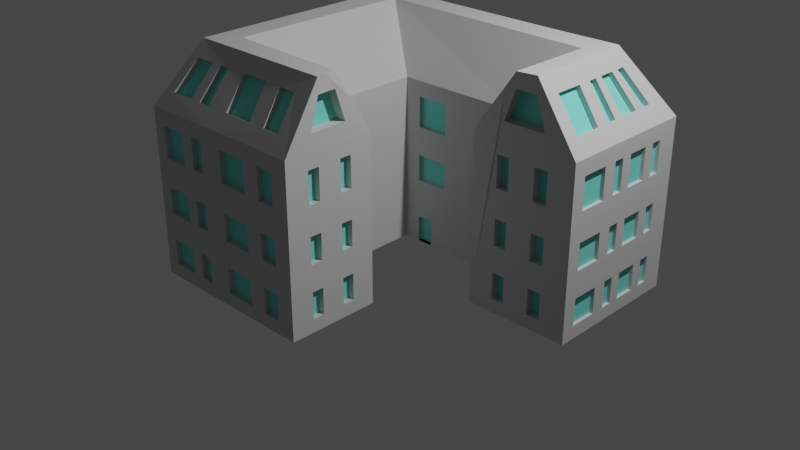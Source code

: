 # Source: wohnheimgeb_ude.blend  (saved by Blender 3.2.14; exported with 4.5.12 LTS)
import bpy
from mathutils import Matrix  # noqa: F401  (used for matrix-valued properties, if any)

bpy.ops.wm.read_factory_settings(use_empty=True)
scene = bpy.context.scene
scene.name = 'Scene'

# ---- collections
col_collection = bpy.data.collections.new('Collection'); scene.collection.children.link(col_collection)

# ---- materials (node trees are filled in below, after node groups)
mat_material = bpy.data.materials.new('Material')
mat_material.use_transparent_shadow = False
mat_material.diffuse_color = (0.6, 0.6, 0.6, 1.0)
mat_material_001 = bpy.data.materials.new('Material.001')
mat_material_001.use_transparent_shadow = False
mat_material_001.diffuse_color = (0.2183, 0.8, 0.7107, 1.0)

# ---- material node trees

# ---- world
world_world = bpy.data.worlds.new('World'); scene.world = world_world
world_world.use_nodes = True; world_world.node_tree.nodes.clear()
_N = world_world.node_tree.nodes; _L = world_world.node_tree.links
n0 = _N.new('ShaderNodeOutputWorld'); n0.name = 'World Output'; n0.location = (300, 300)
n1 = _N.new('ShaderNodeBackground'); n1.name = 'Background'; n1.location = (10, 300)
n1.inputs[0].default_value = (0.05088, 0.05088, 0.05088, 1.0)
_L.new(n1.outputs[0], n0.inputs[0])
n0.is_active_output = True
world_world.color = (0.05088, 0.05088, 0.05088)
world_world.use_sun_shadow = False
world_world.sun_shadow_jitter_overblur = 0.0

# ---- cameras
cam_camera = bpy.data.cameras.new('Camera')
cam_camera.clip_end = 100.0
cam_camera.ortho_scale = 7.314

# ---- lights
light_light = bpy.data.lights.new('Light', 'POINT')
light_light.transmission_factor = 0.0
light_light.energy = 1000.0
light_light.shadow_soft_size = 0.1
light_light.shadow_maximum_resolution = 0.006
light_light.use_absolute_resolution = True

# ---- meshes
me_cube_002 = bpy.data.meshes.new('Cube.002')
me_cube_002.from_pydata([(-1.0, -1.0, -1.0), (1.0, 1.0, -1.0), (-1.0, -2.272, -1.0), (1.0, -2.272, -1.0), (-3.517, 1.0, -1.0), (-3.517, -1.0, -1.0), (-5.513, 1.0, -1.0), (-5.513, -1.0, -1.0), (-5.513, -1.0, 1.0), (-3.517, -3.703, -1.0), (-5.513, -3.703, -1.0), (-3.517, -5.836, -1.0), (-5.513, -5.836, -1.0), (-5.513, -5.836, 1.0), (-2.131, -3.703, -1.0), (-2.131, -5.836, -1.0), (-1.0, -1.0, 2.18), (1.0, 1.0, 2.18), (1.0, -2.272, 2.18), (-1.0, -2.272, 2.18), (-3.517, -1.0, 2.18), (-5.513, -1.0, 2.18), (-5.513, 1.0, 2.18), (-3.517, -3.703, 2.18), (-5.513, -5.836, 2.18), (-2.131, -3.703, 2.18), (-2.131, -5.836, 2.18), (-0.1515, -0.3727, 3.335), (-1.023, 0.259, 3.335), (0.1588, 0.2957, 3.335), (0.182, -0.9633, 3.335), (0.182, -2.236, 3.335), (-0.1723, -2.309, 3.335), (-4.409, -0.2945, 3.335), (-3.54, 0.259, 3.335), (-4.898, -1.028, 3.335), (-4.922, 0.2314, 3.335), (-4.455, -4.478, 3.335), (-4.898, -5.017, 3.335), (-2.158, -4.568, 3.335), (-2.105, -5.02, 3.335), (-3.49, -4.971, 3.335), (0.591, -0.9816, 2.758), (-2.144, -4.135, 2.758), (-5.206, -1.014, 2.758), (0.5794, 0.6479, 2.758), (-2.131, -4.769, 1.0), (-2.131, -4.769, -1.0), (-5.513, -4.769, 2.18), (-4.898, -4.797, 3.335), (-2.131, -4.794, 3.335), (-2.111, -5.224, 3.046), (0.3865, -0.9724, 3.046), (-3.534, 0.4442, 3.046), (-5.052, -1.021, 3.046), (-1.017, 0.4442, 3.046), (-0.3792, -2.3, 3.046), (-2.131, -4.788, 3.046), (-5.052, -4.79, 3.046), (-3.51, -5.62, 2.469), (-5.359, -1.007, 2.469), (-1.006, 0.8146, 2.469), (-5.359, -5.631, 2.469), (0.7954, -0.9908, 2.469), (-3.522, 0.8146, 2.469), (-2.131, -5.303, 1.0), (-5.513, -5.303, -1.0), (-2.121, -5.006, 3.046), (-2.127, -5.204, 2.469), (-2.138, -4.459, 2.758), (-2.141, -4.57, 3.046), (-2.134, -4.347, 2.469), (-2.331, -4.576, 3.046), (-2.324, -4.353, 2.469), (-2.311, -5.012, 3.046), (-2.317, -5.21, 2.469), (-0.5004, 1.0, -1.0), (-0.5004, -2.272, 2.18), (-0.1879, -2.286, 3.046), (-0.3961, -2.277, 2.469), (-0.671, 0.4511, 3.046), (-0.5573, 0.8169, 2.469), (0.1817, 0.6433, 2.758), (0.0225, 0.4649, 3.046), (0.3407, 0.8215, 2.469), (0.1951, -2.259, 3.046), (0.3983, -2.268, 2.469), (0.1842, -1.797, 3.047), (0.3874, -1.806, 2.469), (-0.1988, -1.825, 3.047), (-0.407, -1.816, 2.469), (0.1893, -2.015, 3.046), (0.3925, -2.024, 2.469), (-0.1937, -2.043, 3.046), (-0.4019, -2.033, 2.469), (-3.163, -5.623, 2.469), (-5.248, -2.828, 2.41), (-2.131, -5.303, 1.59), (-5.513, -1.0, 1.885), (-3.517, 1.0, 1.885), (-5.513, -4.769, 1.885), (-2.131, -5.303, 1.885), (-0.5004, -2.272, 1.885), (-0.5004, 1.0, 1.885), (0.5, 1.0, 1.885), (0.5, -2.272, 1.885), (-5.513, 1.0, 1.885), (1.0, -1.0, 1.885), (-1.0, 1.0, 1.885), (-5.513, -3.703, 1.295), (1.0, -1.0, 1.295), (-1.0, 1.0, 1.295), (-3.517, -3.703, 1.295), (-5.513, -1.0, 1.295), (-3.517, 1.0, 1.295), (-2.131, -4.769, 1.295), (-2.131, -5.303, 1.295), (-2.131, -4.236, 1.295), (-0.5004, -2.272, 1.295), (-0.5004, 1.0, 1.295), (0.5, 1.0, 1.295), (0.5, -2.272, 1.295), (1.0, -1.0, 0.0), (-2.131, -5.303, 0.0), (-0.5004, -2.272, 0.0), (-4.941, -3.106, 2.988), (-2.131, -5.303, 0.5), (-2.131, -4.236, 0.5), (-0.5004, 1.0, 0.5), (-1.0, 1.0, 0.25), (1.0, -1.0, 0.25), (-3.517, 1.0, 0.25), (-2.131, -5.303, 0.25), (-0.5004, 1.0, 0.25), (-0.5004, -2.272, 0.25), (0.5, -2.272, 0.25), (0.5, 1.0, 0.25), (-5.513, -1.0, 0.25), (-5.513, -1.0, 0.75), (-5.513, -5.836, 0.75), (-1.0, 1.0, 0.75), (1.0, -1.0, 0.75), (-3.517, 1.0, 0.75), (-2.131, -5.303, 0.75), (-0.5004, 1.0, 0.75), (-0.5004, -2.272, 0.75), (0.5, -2.272, 0.75), (0.5, 1.0, 0.75), (-0.1558, 0.3629, 3.003), (-2.131, -5.303, -0.5), (-2.131, -4.236, -0.5), (-3.15, -5.196, 3.046), (-3.517, -1.0, -0.25), (-5.513, -1.0, -0.25), (-5.513, -3.703, -0.25), (-5.513, -5.836, -0.25), (-5.513, -5.303, -0.25), (1.0, -1.0, -0.25), (-3.517, 1.0, -0.25), (-0.5004, 1.0, -0.25), (-0.5004, -2.272, -0.25), (0.5, -2.272, -0.25), (1.0, -1.0, -0.75), (-2.131, -4.769, -0.75), (-2.131, -4.236, -0.75), (-0.5004, -2.272, -0.75), (0.5, -2.272, -0.75), (-3.517, -5.836, -0.75), (-2.131, -5.836, -0.75), (-2.824, -5.836, 1.0), (-2.824, -5.836, 1.885), (-2.824, -5.836, 1.295), (-2.824, -5.836, 0.25), (-2.824, -5.836, 0.75), (-2.824, -5.836, -0.5), (-2.824, -5.836, -0.25), (-2.824, -5.836, -0.75), (-2.477, -5.836, 1.0), (-2.477, -5.836, 0.25), (-2.477, -5.836, 0.75), (-2.477, -5.836, -0.25), (-2.477, -5.836, -0.75), (-2.464, -5.422, 2.758), (-2.458, -5.215, 3.046), (-2.477, -5.836, 1.885), (-2.477, -5.836, 1.295), (-3.17, -5.836, 1.885), (-3.17, -5.836, 1.295), (-3.17, -5.836, 0.25), (-3.17, -5.836, 0.75), (-3.17, -5.836, -0.5), (-3.17, -5.836, -0.25), (-3.17, -5.836, -0.75), (-4.515, 1.0, 2.18), (-4.435, -5.625, 2.469), (-4.515, -5.836, 1.59), (-4.515, -5.836, 1.885), (-4.515, -5.836, 1.295), (-4.515, -5.836, 0.25), (-4.515, -5.836, 0.75), (-4.515, -5.836, -0.25), (-4.515, -5.836, -0.75), (-4.016, -5.836, -1.0), (-4.016, 1.0, 2.18), (-3.95, 0.626, 2.758), (-3.918, 0.4391, 3.046), (-3.983, 0.8129, 2.469), (-4.016, 1.0, 1.885), (-4.016, 1.0, 1.295), (-4.016, -5.836, 2.18), (-4.016, -5.836, 1.295), (-4.016, 1.0, 0.25), (-4.016, 1.0, 0.75), (-4.016, 1.0, -0.25), (-4.016, -5.836, -0.25), (-0.5568, 0.7184, 2.425), (-4.663, -5.213, 3.046), (-4.897, -5.628, 2.469), (-3.157, -5.409, 2.758), (-5.014, -5.836, 1.295), (-5.367, -1.0, -1.0), (-5.014, -5.836, 0.25), (-5.014, 1.0, 0.25), (-5.014, 1.0, 0.75), (-3.496, -5.187, 3.046), (-5.014, -5.836, -0.25), (-4.686, 0.4287, 3.046), (-4.904, 0.8094, 2.469), (-5.014, 1.0, 1.885), (-5.014, 1.0, 1.295), (-3.517, -2.351, -1.0), (-5.052, -2.689, 3.046), (-5.513, -2.351, 1.295), (-5.052, -1.855, 3.046), (-5.359, -1.736, 2.469), (-5.513, -1.676, 1.885), (-5.513, -1.676, 1.295), (-5.513, -1.676, 0.25), (-5.513, -1.676, 0.75), (-5.248, -3.557, 2.41), (-4.941, -3.941, 2.988), (-3.517, -3.027, -0.5), (-3.517, -3.027, -1.0), (-4.941, -1.855, 2.988), (-5.513, -3.365, 2.18), (-3.517, -3.365, 1.885), (-3.517, -3.365, 1.295), (-5.513, -3.365, 0.0), (-3.517, -3.365, 0.25), (-5.513, -3.365, 0.25), (-5.513, -3.365, 0.75), (-3.517, -3.365, 0.75), (-3.517, -3.365, -0.5), (-5.248, -1.735, 2.41), (-3.517, -3.365, -1.0), (-5.206, -3.749, 2.758), (-5.052, -3.941, 3.046), (-5.359, -3.557, 2.469), (-5.513, -3.365, 1.885), (-5.513, -3.365, 1.295), (-5.513, -2.689, -1.0), (-4.438, -2.909, 3.335), (-5.206, -2.967, 2.758), (-5.052, -3.107, 3.046), (-5.359, -2.828, 2.469), (-5.513, -2.689, 1.885), (-5.513, -2.689, 1.295), (-3.517, -2.689, 1.885), (-3.517, -2.689, 1.295), (-3.517, -2.689, 0.25), (-5.513, -2.689, 0.25), (-5.513, -2.689, 0.75), (-3.517, -2.689, 0.75), (-3.517, -2.689, -0.5), (-5.513, -2.689, -0.25), (-5.513, -2.014, -0.25), (-5.513, -2.014, -1.0), (-5.248, -4.99, 2.41), (-5.513, -1.338, 1.295), (-5.248, -1.007, 2.41), (1.0, 0.0, -1.0), (-5.212, -0.1991, 2.758), (0.5852, -0.1669, 2.758), (-5.061, -0.2986, 3.046), (0.3778, -0.2503, 3.046), (0.7925, -0.08351, 2.469), (-5.362, -0.0996, 2.469), (-5.513, 0.0, 1.885), (1.0, 0.0, 1.885), (1.0, 0.0, 1.295), (-5.513, 0.0, 1.295), (1.0, 0.0, 0.25), (-5.513, 0.0, 0.25), (-5.513, 0.0, 0.75), (1.0, 0.0, 0.75), (-4.941, -4.898, 2.988), (1.0, 0.0, -0.25), (1.0, 0.0, -0.75), (0.5881, -0.5743, 2.758), (0.3822, -0.6114, 3.046), (0.7939, -0.5372, 2.469), (1.0, -0.5, 1.885), (1.0, -0.5, 1.295), (1.0, -0.5, 0.25), (1.0, -0.5, 0.75), (1.0, -0.5, -0.25), (1.0, -0.5, -0.75), (-5.513, 0.5, 1.0), (-5.065, 0.06247, 3.046), (-5.364, 0.354, 2.469), (-5.513, 0.5, 1.885), (-5.513, 0.5, 1.295), (-5.513, 0.5, 0.25), (-5.513, 0.5, 0.75), (-5.513, 0.5, -0.25), (-5.513, 0.5, -1.0), (1.0, 0.5, 2.18), (0.5823, 0.2405, 2.758), (0.3735, 0.1107, 3.046), (0.791, 0.3701, 2.469), (1.0, 0.5, 1.885), (1.0, 0.5, 1.295), (1.0, 0.5, 0.25), (1.0, 0.5, 0.75), (1.0, 0.5, -0.25), (1.0, 0.5, -0.75), (0.5838, 0.0368, 2.758), (0.3756, -0.0698, 3.046), (0.7917, 0.1433, 2.469), (1.0, 0.25, 1.885), (1.0, 0.25, 1.295), (1.0, 0.25, 0.25), (1.0, 0.25, 0.75), (1.0, 0.25, -0.25), (1.0, 0.25, -0.75), (1.0, 0.25, -1.0), (-5.513, 0.25, 2.18), (-5.363, 0.1272, 2.469), (-5.513, 0.25, 1.885), (-5.513, 0.25, 0.25), (-5.513, 0.25, -0.25), (-5.513, -0.25, -0.25), (-5.513, -0.25, -1.0), (0.7152, -0.7645, 2.412), (1.0, -0.25, 1.295), (0.3049, -0.7925, 2.99), (1.0, -0.25, 0.75), (0.3071, -0.973, 2.99), (0.5896, -0.7779, 2.758), (0.3843, -0.7919, 3.046), (0.7946, -0.764, 2.469), (1.0, -0.75, 1.885), (1.0, -0.75, 1.295), (1.0, -0.75, 0.0), (1.0, -0.75, 0.25), (1.0, -0.75, 0.75), (1.0, -0.75, -0.25), (1.0, -0.75, -0.75), (1.0, -0.75, -1.0), (-5.513, 0.75, 1.295), (-2.131, -5.569, 1.0), (-2.131, -5.569, 0.25), (-2.131, -4.503, 1.0), (-5.513, -4.503, -1.0), (-5.052, -4.682, 3.046), (-5.359, -4.563, 2.469), (-2.131, -4.503, 1.885), (-5.513, -4.503, 1.885), (-5.513, -4.503, 1.295), (-2.131, -4.503, 1.295), (-5.513, -4.503, 0.25), (-5.513, -4.503, 0.75), (-2.131, -4.503, 0.75), (-2.131, -4.503, -0.5), (-5.513, -4.503, -0.25), (-2.131, -4.503, -0.25), (-2.131, -4.503, -0.75), (-4.898, -4.632, 3.335), (-2.258, -1.0, 2.18), (-2.258, -1.0, 1.295), (-0.6705, 0.3526, 3.003), (-1.944, 1.0, -1.0), (-1.944, 1.0, 0.25), (-1.944, 1.0, 0.75), (-1.944, 1.0, -0.25), (-1.967, 0.259, 3.335), (-1.961, 0.4442, 3.046), (-1.95, 0.8146, 2.469), (-1.944, 1.0, 1.885), (-1.944, 1.0, 1.295), (-1.315, 1.0, 2.18), (-1.315, 1.0, 1.885), (-1.315, 1.0, -1.0), (-1.315, 1.0, -0.25), (-2.887, 1.0, -1.0), (-0.933, -1.636, -1.0), (-0.933, -1.318, -1.0), (-2.887, -1.0, -0.5), (-2.887, 1.0, -0.25), (-2.887, -1.0, -1.0), (-2.596, 0.259, 3.335), (-2.59, 0.4442, 3.046), (-2.579, 0.8146, 2.469), (-2.573, 1.0, 1.885), (-2.573, 1.0, 1.295), (-2.573, -1.0, 1.885), (-2.573, -1.0, 1.295), (-2.573, -1.0, 0.25), (-2.573, 1.0, 0.25), (-2.573, 1.0, 0.75), (-2.573, -1.0, 0.75), (-2.573, 1.0, -0.25), (-3.202, -1.0, 1.885), (-3.202, -1.0, 1.295), (-3.202, -1.0, 0.0), (-3.202, -1.0, 0.25), (-3.202, 1.0, 0.25), (-3.202, -1.0, 0.75), (-3.202, -1.0, -0.5), (-3.202, 1.0, -0.25), (-3.202, -1.0, -1.0), (-3.202, 1.0, 2.18), (-3.202, 1.0, 1.885), (0.2421, -2.272, -1.0), (0.2421, 1.0, 2.18), (-0.1563, 0.4613, 3.046), (0.1092, 0.8203, 2.469), (0.2421, -2.272, 1.885), (0.2421, 1.0, 1.885), (0.2421, 1.0, 1.295), (0.2421, -2.272, 1.295), (0.2421, -2.272, 0.25), (0.2421, 1.0, 0.25), (0.2421, 1.0, 0.75), (0.2421, -2.272, 0.75), (0.2421, 1.0, -0.5), (0.2421, -2.272, -0.25), (0.2421, -2.272, -0.75), (-0.2584, -2.272, -1.0), (-0.2584, 1.0, 2.18), (-0.204, -2.275, 2.469), (-0.2584, 1.0, 1.885), (-0.2584, -2.272, 1.885), (-0.2584, -2.272, 1.295), (-0.2584, 1.0, 1.295), (-0.2584, -2.272, 0.0), (-0.2584, 1.0, 0.25), (-0.2584, -2.272, 0.25), (-0.2584, -2.272, 0.75), (-0.2584, -2.272, -0.25), (-0.2584, -2.272, -0.75), (-4.993, -5.424, 2.758), (-5.264, -5.836, 1.885), (-5.264, -5.836, 1.295), (-5.264, -5.836, 0.25), (-5.264, -5.836, 0.75), (-5.264, -5.836, -0.25), (-5.264, -5.836, -0.75), (-4.764, 1.0, 1.0), (-4.764, 1.0, 2.18), (-4.584, 0.6209, 2.758), (-4.494, 0.4313, 3.046), (-4.674, 0.8103, 2.469), (-4.764, 1.0, 1.885), (-4.764, 1.0, 1.295), (-4.469, -5.209, 3.046), (-4.764, -5.836, 1.59), (-4.764, -5.836, 1.885), (-4.764, -5.836, 1.295), (-4.764, -5.836, 0.25), (-4.764, 1.0, 0.25), (-4.764, 1.0, 0.75), (-4.764, -5.836, 0.75), (-4.764, -5.836, -0.25), (-4.764, -5.836, -0.75), (-4.265, 1.0, -1.0), (-4.265, -5.836, 1.885), (-4.265, -5.836, 1.295), (-4.265, -5.836, 0.25), (-4.265, -5.836, 0.75), (-4.265, 1.0, -0.25), (-4.265, -5.836, -0.25), (-4.265, -5.836, -0.75), (-1.005, 0.7161, 2.425), (-3.741, -5.621, 2.469), (-3.766, -5.836, 1.885), (-3.766, -5.836, 1.295), (-3.766, -5.836, 0.25), (-3.766, -5.836, 0.75), (-3.533, 0.3458, 3.003), (-3.766, -5.836, -0.25), (-3.766, -5.836, -0.75), (0.9372, -1.012, 1.885), (-1.017, 0.3458, 3.003), (-3.522, 0.7161, 2.425), (-1.0, -1.636, -1.0), (1.0, -1.636, -1.0), (1.0, -1.636, 0.75), (0.7159, -0.9914, 2.412), (-1.0, -1.636, -0.5), (1.0, -1.636, -0.75), (0.3865, -1.927, 3.046), (0.7954, -1.945, 2.469), (1.0, -1.954, 1.885), (1.0, -1.954, 1.295), (1.0, -1.954, 0.25), (1.0, -1.954, 0.75), (1.0, -1.954, -0.25), (1.0, -1.954, -0.75), (1.0, -1.954, 1.0), (1.0, -1.954, 2.18), (1.0, -1.318, 2.18), (-1.0, -1.318, -1.0), (1.0, -1.318, -1.0), (0.591, -1.3, 2.758), (0.3865, -1.291, 3.046), (0.7954, -1.309, 2.469), (1.0, -1.318, 1.885), (1.0, -1.318, 1.295), (1.0, -1.318, 0.25), (1.0, -1.318, 0.75), (-1.0, -1.318, -0.5), (1.0, -1.318, -0.25), (1.0, -1.318, -0.75), (-4.898, -4.852, 3.335), (-5.052, -4.898, 3.046), (-5.359, -4.99, 2.469), (-2.131, -5.036, 1.59), (-5.513, -5.036, 1.885), (-5.513, -5.036, 1.295), (-5.513, -5.036, 0.25), (-5.513, -5.036, 0.75), (-2.131, -5.036, -0.75), (-4.941, -1.02, 2.988), (-3.164, -5.527, 2.421), (-3.17, -5.713, 1.885), (-3.517, -5.713, 1.295), (-3.17, -5.713, 1.295), (-3.15, -5.101, 2.998), (-2.477, -5.713, 1.59), (-2.824, -5.713, 1.59), (-2.477, -5.713, 1.885), (-2.824, -5.713, 1.885), (-2.477, -5.713, 1.295), (-2.824, -5.713, -0.75), (-2.824, -5.713, -0.5), (-2.824, -5.713, -0.25), (-2.824, -5.713, 0.25), (-2.824, -5.713, 0.5), (-2.477, -5.713, 0.5), (-2.477, -5.713, 0.75), (-2.477, -5.713, -0.5), (-2.477, -5.713, -0.25), (-4.265, -5.713, 1.59), (-4.515, -5.713, 1.59), (-4.265, -5.713, 1.885), (-4.265, -5.713, 0.5), (-4.515, -5.713, 0.75), (-4.515, -5.713, -0.5), (-4.515, -5.713, -0.25), (-4.265, -5.713, -0.75), (-4.764, -5.713, 1.295), (-4.764, -5.713, 0.25), (-5.014, -5.713, 0.25), (-5.014, -5.713, 0.75), (-4.764, -5.713, -0.5), (-4.764, -5.713, -0.25), (-5.014, -5.713, -0.25), (-4.764, -5.713, -0.75), (-5.014, -5.713, -0.75), (-5.264, -5.713, 1.59), (-5.264, -5.713, 1.295), (-5.264, -5.713, 0.75), (-5.264, -5.713, -0.75), (-3.766, -5.713, 1.295), (-3.766, -5.713, 0.25), (-3.766, -5.713, -0.5), (-3.766, -5.713, -0.25), (-2.81, -5.416, 2.758), (-2.804, -5.205, 3.046), (-2.471, -5.629, 2.469), (-2.817, -5.626, 2.469), (-4.142, -5.412, 2.758), (-4.354, -5.415, 2.758), (-4.08, -5.2, 3.046), (-4.274, -5.205, 3.046), (-4.203, -5.624, 2.469), (-4.567, -5.418, 2.758), (-4.666, -5.627, 2.469), (-4.858, -5.218, 3.046), (-5.128, -5.63, 2.469), (-3.716, -5.406, 2.758), (-3.691, -5.191, 3.046), (-3.517, -5.713, 1.885), (-3.17, -5.713, 1.59), (-3.517, -5.713, 0.25), (-3.517, -5.713, 0.75), (-3.517, -5.713, -0.75), (-3.517, -5.713, -0.25), (-2.824, -5.713, 1.295), (-2.824, -5.713, 0.75), (-2.477, -5.713, 0.25), (-2.477, -5.713, -0.75), (-3.17, -5.713, 0.5), (-3.17, -5.713, 0.25), (-3.17, -5.713, 0.75), (-3.17, -5.713, -0.5), (-3.17, -5.713, -0.25), (-3.17, -5.713, -0.75), (-4.515, -5.713, 1.885), (-4.265, -5.713, 1.295), (-4.515, -5.713, 1.295), (-4.515, -5.713, 0.5), (-4.265, -5.713, 0.25), (-4.515, -5.713, 0.25), (-4.265, -5.713, 0.75), (-4.265, -5.713, -0.5), (-4.265, -5.713, -0.25), (-4.515, -5.713, -0.75), (-4.764, -5.713, 1.59), (-4.764, -5.713, 1.885), (-5.014, -5.713, 1.885), (-5.014, -5.713, 1.295), (-4.764, -5.713, 0.5), (-4.764, -5.713, 0.75), (-5.264, -5.713, 1.885), (-5.264, -5.713, 0.5), (-5.264, -5.713, 0.25), (-5.264, -5.713, -0.5), (-5.264, -5.713, -0.25), (-3.766, -5.713, 1.59), (-3.766, -5.713, 1.885), (-3.766, -5.713, 0.5), (-3.766, -5.713, 0.75), (-3.766, -5.713, -0.75), (-2.458, -5.119, 2.998), (-2.804, -5.11, 2.998), (-2.471, -5.534, 2.421), (-2.817, -5.531, 2.421), (-4.08, -5.105, 2.998), (-4.274, -5.109, 2.998), (-4.204, -5.529, 2.421), (-4.435, -5.53, 2.421), (-4.469, -5.114, 2.998), (-4.666, -5.532, 2.421), (-4.858, -5.123, 2.998), (-5.128, -5.535, 2.421), (-3.691, -5.096, 2.998), (-3.741, -5.526, 2.421), (-5.367, -1.0, 1.295), (-5.367, -1.0, 1.885), (-5.367, -5.036, 1.885), (-5.367, -5.036, 1.295), (-5.367, -1.0, 0.25), (-5.367, -4.503, 0.25), (-5.367, -1.0, 0.75), (-5.367, -4.503, 0.75), (-5.367, -1.0, -0.25), (-5.367, -3.703, -0.25), (-5.367, -5.303, -0.25), (-5.367, -4.503, -0.25), (-5.367, -3.703, -1.0), (-5.367, -5.303, -1.0), (-5.367, -2.014, -1.0), (-5.367, -1.676, 0.25), (-5.367, -1.676, 0.75), (-5.367, -1.676, 1.295), (-5.367, -1.676, 1.885), (-5.367, -2.689, 0.25), (-5.367, -2.689, 0.75), (-5.367, -2.689, -0.25), (-5.367, -3.365, 1.885), (-5.367, -3.365, 1.295), (-5.367, -3.365, 0.25), (-5.367, -3.365, 0.75), (-5.367, -2.689, -1.0), (-5.367, -2.689, 1.885), (-5.367, -2.689, 1.295), (-5.367, -2.014, -0.25), (-5.367, -0.25, -0.25), (-5.367, -4.657e-10, 0.75), (-5.367, -4.657e-10, 0.25), (-5.367, -4.657e-10, 1.885), (-5.367, -4.657e-10, 1.295), (-5.367, 0.5, 1.885), (-5.367, 0.5, 1.295), (-5.367, 0.5, 0.25), (-5.367, 0.5, 0.75), (-5.367, 0.5, -0.25), (-5.367, 0.5, -1.0), (-5.367, -0.25, -1.0), (-5.367, -4.503, -1.0), (-5.367, -4.503, 1.885), (-5.367, -4.503, 1.295), (-5.367, -5.036, 0.25), (-5.367, -5.036, 0.75), (-4.95, -0.2983, 2.988), (-5.251, -0.09931, 2.41), (-4.954, 0.06276, 2.988), (-5.253, 0.3543, 2.41), (-4.941, -4.682, 2.988), (-5.248, -4.562, 2.41), (-3.517, 0.8682, -1.0), (-0.5004, 0.8682, -1.0), (-3.517, 0.8682, 1.295), (-1.0, 0.8682, 1.885), (-0.5004, 0.8682, 1.295), (0.5, 0.8682, 1.295), (-3.517, 0.8682, 1.885), (-0.5004, 0.8682, 1.885), (0.5, 0.8682, 1.885), (0.2421, 0.8682, 1.885), (-1.0, 0.8682, 1.295), (0.2421, 0.8682, 1.295), (-1.0, 0.8682, 0.75), (-3.517, 0.8682, 0.75), (-0.5004, 0.8682, 0.75), (0.5, 0.8682, 0.75), (-1.0, 0.8682, 0.25), (-3.517, 0.8682, 0.25), (-0.5004, 0.8682, 0.25), (0.5, 0.8682, 0.25), (0.2421, 0.8682, 0.25), (0.2421, 0.8682, 0.75), (-3.517, 0.8682, -0.25), (-0.5004, 0.8682, -0.25), (-4.016, 0.8682, 0.25), (-4.016, 0.8682, 0.75), (-4.016, 0.8682, 1.295), (-4.016, 0.8682, 1.885), (-4.764, 0.8682, 0.25), (-5.014, 0.8682, 0.25), (-4.764, 0.8682, 0.75), (-5.014, 0.8682, 0.75), (-5.014, 0.8682, 1.885), (-5.014, 0.8682, 1.295), (-1.944, 0.8682, -1.0), (-2.573, 0.8682, 1.885), (-2.573, 0.8682, 1.295), (-1.944, 0.8682, 0.25), (-1.944, 0.8682, 0.75), (-1.944, 0.8682, -0.25), (-1.944, 0.8682, 1.885), (-1.944, 0.8682, 1.295), (-1.315, 0.8682, -1.0), (-1.315, 0.8682, -0.25), (-2.887, 0.8682, -1.0), (-2.887, 0.8682, -0.25), (-2.573, 0.8682, 0.25), (-2.573, 0.8682, 0.75), (-4.764, 0.8682, 1.885), (-4.764, 0.8682, 1.295), (-4.265, 0.8682, -1.0), (-4.265, 0.8682, -0.25), (0.02302, 0.3664, 3.003), (0.1097, 0.7218, 2.425), (0.3412, 0.723, 2.425), (-3.983, 0.7144, 2.425), (-3.917, 0.3406, 3.003), (-4.685, 0.3302, 3.003), (-4.904, 0.7109, 2.425), (-2.59, 0.3458, 3.003), (-2.578, 0.7161, 2.425), (-1.961, 0.3458, 3.003), (-1.949, 0.7161, 2.425), (-4.493, 0.3328, 3.003), (-4.674, 0.7118, 2.425), (0.9372, -0.7624, 1.885), (0.9372, -1.012, 1.295), (0.9372, -0.7624, 1.295), (0.9372, -1.012, 0.75), (0.9372, -1.012, 0.25), (0.9372, -0.7624, 0.25), (0.9372, -0.7624, 0.75), (0.9372, -1.012, -0.25), (0.9372, -0.7624, -0.25), (0.9372, -1.012, -0.75), (0.9372, -0.7624, -0.75), (0.9372, -0.01245, -0.25), (0.9372, -0.01245, -0.75), (0.9372, -0.01245, 0.75), (0.9372, -0.01245, 0.25), (0.9372, -0.01245, 1.885), (0.9372, -0.01245, 1.295), (0.9372, -0.5124, 1.885), (0.9372, -0.5124, 1.295), (0.9372, -0.5124, 0.25), (0.9372, -0.5124, 0.75), (0.9372, -0.5124, -0.25), (0.9372, -0.5124, -0.75), (0.9372, 0.4876, 0.25), (0.9372, 0.4876, 0.75), (0.9372, 0.4876, -0.75), (0.9372, 0.4876, -0.25), (0.9372, 0.4876, 1.885), (0.9372, 0.4876, 1.295), (0.9372, 0.2376, 1.885), (0.9372, 0.2376, 1.295), (0.9372, 0.2376, 0.25), (0.9372, 0.2376, 0.75), (0.9372, 0.2376, -0.25), (0.9372, 0.2376, -0.75), (0.9372, -1.331, 1.885), (0.9372, -1.331, 1.295), (0.9372, -1.331, 0.25), (0.9372, -1.331, 0.75), (0.9372, -1.331, -0.25), (0.9372, -1.331, -0.75), (0.9372, -1.967, 1.885), (0.9372, -1.967, 1.295), (0.9372, -1.967, 0.25), (0.9372, -1.967, 0.75), (0.9372, -1.967, -0.25), (0.9372, -1.967, -0.75), (0.2984, -0.2509, 2.99), (0.713, -0.08406, 2.412), (0.3027, -0.6119, 2.99), (0.7145, -0.5377, 2.412), (0.294, 0.1102, 2.99), (0.7116, 0.3696, 2.412), (0.2962, -0.07035, 2.99), (0.7123, 0.1428, 2.412), (0.3071, -1.291, 2.99), (0.7159, -1.309, 2.412), (0.3071, -1.927, 2.99), (0.7159, -1.946, 2.412), (-0.5004, -1.924, 1.295), (0.5, -1.924, 1.295), (-0.5004, -1.924, 1.885), (0.5, -1.924, 1.885), (-0.2584, -1.924, 1.885), (-0.2584, -1.924, 1.295), (-0.5004, -1.924, 0.75), (0.5, -1.924, 0.75), (-0.5004, -1.924, 0.25), (0.5, -1.924, 0.25), (-0.2584, -1.924, 0.25), (-0.2584, -1.924, 0.75), (-0.5004, -1.924, -0.25), (0.5, -1.924, -0.25), (-0.2584, -1.924, -0.25), (-0.5004, -1.924, -0.75), (0.5, -1.924, -0.75), (-0.2584, -1.924, -0.75), (0.2421, -1.924, 1.885), (0.2421, -1.924, 1.295), (0.2421, -1.924, 0.25), (0.2421, -1.924, 0.75), (0.2421, -1.924, -0.25), (0.2421, -1.924, -0.75), (-0.5004, -2.087, 1.295), (-0.5004, -2.087, 1.59), (0.5, -2.087, 1.295), (0.5, -2.087, 1.59), (-0.5004, -2.087, 1.885), (0.5, -2.087, 1.885), (-0.2584, -2.087, 1.885), (-0.2584, -2.087, 1.295), (-0.5004, -2.087, 0.75), (-0.5004, -2.087, 0.5), (0.5, -2.087, 0.75), (0.5, -2.087, 0.5), (-0.2584, -2.087, 0.5), (-0.2584, -2.087, 0.25), (-0.2584, -2.087, 0.75), (-0.5004, -2.087, -0.25), (-0.5004, -2.087, -0.5), (0.5, -2.087, -0.5), (-0.2584, -2.087, -0.5), (-0.2584, -2.087, -0.25), (-0.2584, -2.087, -0.75), (0.2421, -2.087, 1.59), (0.2421, -2.087, 0.25), (0.2421, -2.087, 0.75), (0.2421, -2.087, -0.5), (0.2421, -2.087, -0.25), (0.2421, -2.087, -0.75), (-2.131, -4.236, 1.59), (-2.131, -5.036, 0.25), (-2.131, -5.036, -0.25), (-2.131, -4.503, 1.59), (-2.131, -4.503, 0.5), (-2.131, -4.503, 0.25), (-0.2584, -2.087, 1.59), (-0.5004, -2.087, 0.25), (0.5, -2.087, 0.25), (0.5, -2.087, -0.25), (-0.5004, -2.087, -0.75), (0.5, -2.087, -0.75), (0.2421, -2.087, 1.885), (0.2421, -2.087, 1.295), (0.2421, -2.087, 0.5), (-2.131, -4.236, 0.0), (-2.131, -4.503, 0.0), (-2.131, -4.236, 1.885), (-2.131, -5.036, 1.885), (-2.131, -5.036, 1.295), (-2.131, -4.236, 0.75), (-2.131, -5.036, 0.5), (-2.131, -4.236, 0.25), (-2.131, -5.036, 0.75), (-2.131, -5.303, -0.25), (-2.131, -4.236, -0.25), (-2.131, -5.036, -0.5), (-2.131, -5.303, -0.75), (-2.241, -5.303, 1.295), (-2.241, -4.236, 1.295), (-2.241, -5.303, 1.885), (-2.241, -4.236, 1.885), (-2.241, -5.036, 1.885), (-2.241, -5.036, 1.295), (-2.241, -5.303, 0.75), (-2.241, -4.236, 0.75), (-2.241, -5.303, 0.25), (-2.241, -4.236, 0.25), (-2.241, -5.036, 0.25), (-2.241, -5.036, 0.75), (-2.241, -5.303, -0.25), (-2.241, -4.236, -0.25), (-2.241, -5.036, -0.25), (-2.241, -5.303, -0.75), (-2.241, -4.236, -0.75), (-2.241, -5.036, -0.75), (-2.241, -4.503, 1.885), (-2.241, -4.503, 1.295), (-2.241, -4.503, 0.25), (-2.241, -4.503, 0.75), (-2.241, -4.503, -0.25), (-2.241, -4.503, -0.75), (-3.572, -2.689, 1.885), (-3.572, -2.689, 1.295), (-3.572, -2.689, 0.25), (-3.572, -2.689, 0.75), (-3.572, -3.365, -1.0), (-3.572, -3.027, -1.0), (-3.572, -3.027, -0.5), (-3.572, -3.365, 1.885), (-3.572, -3.365, 1.295), (-3.572, -3.365, 0.25), (-3.572, -3.365, 0.75), (-3.572, -3.365, -0.5), (-2.573, -0.903, 1.885), (-2.573, -0.903, 1.295), (-2.573, -0.903, 0.25), (-2.573, -0.903, 0.75), (-3.202, -0.903, -1.0), (-2.887, -0.903, -1.0), (-2.887, -0.903, -0.5), (-3.202, -0.903, 1.885), (-3.202, -0.903, 1.295), (-3.202, -0.903, 0.25), (-3.202, -0.903, 0.75), (-3.202, -0.903, -0.5), (-0.933, -1.318, -0.5), (-0.933, -1.636, -0.5)], [], [(452, 453, 571, 570, 625), (454, 221, 469, 562, 563, 627), (553, 555, 609, 554, 611, 610), (240, 125, 96, 239), (942, 941, 948, 949), (311, 290, 683, 685), (308, 698, 696, 283), (515, 501, 824, 822), (224, 592, 647, 538, 151), (144, 716, 714, 140), (25, 14, 9, 112, 23), (44, 281, 286, 337, 336, 21, 244, 48, 24, 62, 38, 524, 525, 526, 365, 364, 58, 49, 377, 255, 257, 264, 262, 231, 233, 234, 60), (493, 380, 215, 483), (37, 41, 40, 50, 39), (534, 538, 647, 648), (261, 37, 23, 20, 33), (516, 63, 42, 514), (316, 17, 45, 317, 319, 328, 326, 282, 285, 300, 298, 348, 350, 63, 516, 502, 501, 515, 514, 42, 52, 30, 31, 18, 510, 511), (87, 91, 92, 88), (478, 479, 615, 556, 613), (57, 70, 69, 43, 39, 50), (94, 92, 91, 93), (84, 426, 755, 756), (29, 45, 82, 83, 425, 80, 55, 28), (53, 64, 494, 489), (23, 37, 39, 43, 25), (75, 73, 72, 74), (368, 529, 652, 693), (33, 20, 16, 27), (141, 130, 771, 770), (85, 86, 440, 77, 102, 442, 427, 105, 121, 430, 434, 146, 135, 431, 436, 161, 166, 437, 423, 3, 18, 31, 32, 56, 78), (67, 57, 50, 40, 51, 26, 168, 904, 149, 901, 123, 361, 132, 126, 143, 65, 360, 97, 101, 895, 527, 896, 115, 880, 366, 894, 877, 117, 369, 362, 46, 882, 881, 372, 897, 127, 899, 892, 902, 150, 164, 376, 163, 47, 14, 25, 43, 69, 71, 68), (560, 616, 617, 559, 558, 618), (439, 390, 421, 203, 193, 459, 462, 460, 204, 206, 64, 53, 34, 400, 401, 402, 387, 386, 385, 28, 55, 61, 81, 80, 425, 426, 84, 82, 45, 17, 424), (19, 56, 32, 27, 16), (16, 20, 378), (308, 283, 281, 44, 54, 233, 231, 262, 263, 256, 255, 377, 35, 36, 22, 336, 337, 309), (147, 136, 721, 717), (53, 489, 758, 205), (809, 803, 802, 808), (440, 86, 88, 90, 79), (901, 149, 904, 920, 917), (212, 727, 726, 211), (188, 604, 595, 575, 487), (408, 409, 749, 748), (519, 804, 810, 505), (274, 260, 675, 670), (436, 437, 849, 848), (170, 171, 599, 540, 542), (404, 403, 737, 738), (530, 370, 374, 156, 66, 12, 155, 139, 13, 24, 48, 100, 528, 529, 368, 371, 531), (187, 186, 535, 594, 537), (485, 186, 187, 171, 170, 184, 185, 177, 169, 173, 179, 178, 172, 175, 180, 181, 176, 174, 190, 192, 167, 11, 15, 168, 26, 209, 210, 486), (249, 250, 674, 673), (237, 238, 665, 664), (905, 910, 909, 907), (100, 367, 692, 651, 528), (613, 556, 615, 557, 612, 614), (332, 331, 798, 799), (567, 629, 628, 573, 569, 568, 565, 566), (453, 219, 468, 561, 622, 571), (517, 511, 510, 503), (312, 313, 307, 359, 311, 310, 338, 336, 22, 106, 6, 315, 314, 340, 339), (582, 584, 639, 641, 586), (279, 253, 243, 533), (286, 281, 283, 696, 697), (289, 288, 782, 783), (233, 54, 533, 243), (367, 368, 693, 692), (745, 725, 703, 744), (848, 849, 876, 874, 875), (285, 282, 284, 814, 815), (463, 464, 751, 750), (213, 158, 724, 753, 480), (465, 216, 589, 645, 643), (466, 467, 620, 619, 561, 468), (259, 672, 677, 266), (831, 830, 856, 883, 857), (134, 447, 836, 834), (186, 485, 631, 593, 535), (456, 457, 573, 628, 629), (276, 275, 678, 663), (382, 408, 748, 739), (449, 840, 843, 450), (191, 490, 577, 598, 607), (153, 657, 678, 275), (79, 90, 89, 78), (55, 80, 380, 493), (344, 289, 783, 785, 302), (399, 397, 947, 946), (207, 99, 708, 729), (118, 443, 831, 826), (406, 942, 949, 413), (599, 543, 539, 541, 542, 540), (341, 340, 314, 688, 679), (267, 245, 936, 929), (258, 671, 672, 259), (199, 198, 614, 612, 557), (22, 36, 34, 53, 205, 204, 460, 461, 226, 227, 462, 459), (484, 59, 95, 534, 648), (638, 637, 635, 636), (77, 440, 79, 78, 56, 19, 2, 438, 450, 165, 160, 449, 445, 124, 134, 145, 448, 434, 430, 427, 442, 443, 118, 102), (526, 277, 701, 365), (325, 324, 793, 792), (467, 452, 625, 621, 620), (291, 303, 304, 346, 344, 302, 301, 351, 352, 110, 141, 355, 354, 353, 122, 157, 356, 357, 358, 280, 297, 306, 305, 296), (137, 653, 655, 138), (490, 491, 634, 576, 577), (262, 264, 96, 125, 263), (128, 133, 720, 716, 144), (209, 26, 51, 183, 182, 580, 581, 95, 59, 484, 591, 582, 586, 194, 583, 587, 588, 217, 590, 62, 24), (732, 730, 731, 733), (295, 700, 701, 277), (44, 60, 279, 533, 54), (768, 769, 767, 492), (409, 383, 740, 749), (480, 753, 752, 475), (384, 381, 736, 741), (757, 758, 489, 494), (197, 477, 610, 611), (868, 869, 865, 866, 887, 870), (657, 220, 663, 678), (238, 138, 655, 665), (546, 545, 544, 602, 551, 552), (806, 812, 813, 807), (718, 714, 716, 720), (387, 764, 763, 386), (425, 83, 754, 148), (212, 142, 715, 727), (600, 548, 547, 601, 549, 550), (80, 81, 215, 380), (114, 704, 708, 99), (403, 388, 742, 737), (486, 187, 537, 536, 574), (350, 348, 349, 345, 343), (287, 682, 683, 290), (258, 265, 676, 671), (762, 761, 763, 764), (443, 442, 830, 831), (10, 154, 658, 661), (338, 310, 684, 682, 287), (916, 911, 913, 915), (276, 663, 220, 7), (95, 218, 151, 538, 534), (266, 677, 676, 265), (839, 886, 867, 888, 842), (420, 945, 952, 418), (10, 661, 675, 260), (398, 394, 4, 158, 213, 211, 131, 416, 419), (228, 734, 735, 229), (405, 412, 948, 941), (245, 246, 937, 936), (498, 343, 345, 347), (121, 105, 829, 827), (850, 857, 883, 856, 854, 851), (836, 837, 864, 862, 863), (363, 374, 370, 371, 368, 367, 100, 48, 244, 258, 259, 109, 247, 249, 270, 232, 237, 137, 138, 8, 278, 113, 98, 21, 336, 338, 287, 290, 311, 359, 307, 313, 293, 292, 339, 340, 341, 342, 7, 153, 275, 276, 260, 274, 154, 10), (406, 405, 941, 942), (914, 912, 926, 925), (188, 191, 190, 174, 175, 172, 173, 169, 177, 185, 171, 187, 189), (311, 685, 684, 310), (230, 273, 269, 248, 251, 272, 268, 246, 112, 9, 254, 252, 241, 242), (396, 395, 954, 953), (85, 78, 89, 87), (208, 207, 729, 728), (906, 908, 923, 924), (66, 662, 691, 363), (422, 421, 390, 391, 388, 403, 404, 409, 408, 411, 398, 419, 416, 131, 142, 212, 211, 213, 480, 475, 6, 106, 228, 229, 223, 222, 470, 471, 458, 193, 203, 207, 208, 114, 99), (389, 743, 742, 388), (278, 236, 666, 649, 113), (328, 319, 819, 821), (844, 845, 890, 871, 889), (110, 352, 769, 768), (322, 323, 791, 790), (766, 760, 759, 765), (104, 120, 707, 710), (142, 131, 719, 715), (45, 29, 30, 52, 349, 348, 298, 299, 284, 282, 326, 327, 318, 317), (222, 223, 733, 731), (393, 159, 725, 745), (726, 727, 715, 719), (339, 292, 681, 686, 312), (154, 274, 670, 658), (318, 327, 820, 818), (502, 516, 823, 825), (387, 402, 762, 764), (485, 486, 574, 630, 631), (200, 201, 618, 558, 559), (471, 470, 730, 732), (235, 98, 650, 667), (157, 162, 776, 774), (67, 68, 75, 74), (296, 778, 779, 297), (270, 249, 673, 668), (294, 780, 781, 291), (60, 234, 253, 279), (821, 819, 818, 820), (456, 155, 12, 202, 214, 481, 482, 201, 200, 198, 199, 197, 195, 466, 468, 219, 13, 139, 455, 472, 469, 221, 225, 473, 474, 457), (226, 759, 760, 227), (594, 535, 593, 631, 630, 574, 536, 537), (514, 515, 822, 823, 516), (90, 88, 92, 94), (654, 694, 695, 656), (98, 113, 649, 650), (531, 371, 656, 695), (389, 404, 738, 743), (172, 547, 548, 600, 173), (57, 67, 74, 72, 70), (313, 312, 686, 687), (204, 205, 758, 757, 206), (178, 179, 550, 549, 601), (392, 393, 745, 744), (1, 17, 316, 320, 321, 330, 332, 323, 322, 331, 333, 324, 325, 334, 335), (462, 227, 760, 766), (504, 518, 803, 809), (838, 841, 887, 866, 865), (517, 503, 808, 802), (504, 809, 808, 503), (301, 302, 785, 784), (211, 726, 719, 131), (271, 270, 668, 669), (184, 541, 539, 543, 185), (321, 320, 794, 795), (317, 318, 818, 819, 319), (444, 119, 103, 441, 439, 424, 428, 429, 433, 432, 435, 446, 133, 128), (107, 110, 768, 492), (455, 139, 155, 456, 225, 221, 454), (847, 846, 872, 891, 873), (303, 291, 781, 786), (427, 430, 845, 844), (946, 947, 952, 945), (827, 829, 855, 853, 852), (160, 165, 841, 838), (315, 342, 690, 689), (518, 517, 802, 803), (374, 363, 691, 660), (930, 929, 936, 937), (499, 954, 395, 495), (401, 400, 385, 386), (415, 407, 943, 950), (934, 935, 940, 933), (108, 103, 709, 705), (478, 198, 200, 481, 214, 202, 11, 167, 491, 490, 191, 188, 487, 488, 189, 187, 486, 210, 209, 24, 13, 219, 453, 452, 467, 466, 195, 196, 476, 477, 197, 199, 479), (526, 525, 295, 277), (226, 461, 765, 759), (223, 471, 732, 733), (792, 793, 800, 801), (470, 222, 731, 730), (428, 104, 710, 711), (89, 90, 94, 93), (778, 788, 789, 779), (256, 263, 125, 240), (931, 932, 939, 938), (29, 28, 385, 400, 34, 36, 33, 27, 32, 31, 30), (234, 233, 243, 253), (293, 680, 681, 292), (248, 269, 931, 938), (129, 140, 714, 718), (520, 497, 506, 811, 805), (527, 895, 909, 910, 896), (832, 834, 884, 859, 858), (431, 135, 835, 846), (238, 237, 232, 270, 271, 250, 249, 247, 109, 259, 266, 265, 258, 244, 21, 98, 235, 236, 278, 8, 138), (87, 89, 93, 91), (236, 235, 667, 666), (641, 639, 640, 642), (251, 248, 938, 939), (755, 148, 754, 756), (499, 495, 2, 19, 16, 0, 512, 521), (17, 1, 76, 159, 393, 392, 381, 384, 411, 408, 382, 383, 409, 404, 389, 388, 391, 390, 439, 441, 103, 108, 111, 119, 444, 128, 144, 140, 129, 133, 446, 435, 432, 136, 147, 433, 429, 120, 104, 428, 424), (296, 305, 788, 778), (293, 313, 687, 680), (383, 382, 739, 740), (448, 145, 832, 837), (893, 882, 46, 362, 369, 880, 115, 896, 116, 97, 360, 65, 143, 900, 898, 878, 132, 361, 123, 901, 879, 903, 532, 904, 168, 15, 47, 163, 376, 373, 375, 902, 892), (675, 661, 658, 670), (476, 196, 609, 555), (685, 683, 682, 684), (4, 702, 724, 158), (522, 507, 812, 806), (689, 690, 679, 688), (159, 76, 703, 725), (707, 713, 711, 710), (309, 337, 286, 697, 699), (255, 256, 240, 239, 257), (853, 855, 889, 871, 890, 852), (411, 384, 741, 747, 398), (583, 194, 642, 640, 585), (99, 207, 203, 421, 422), (334, 333, 331, 332, 330, 329, 320, 316, 511, 517, 518, 520, 519, 505, 506, 497, 509, 504, 503, 510, 18, 3, 496, 500, 508, 507, 522, 523, 513, 358, 357, 162, 157, 122, 353, 354, 130, 141, 110, 107, 351, 301, 288, 289, 344, 346, 294, 291, 296, 297, 280, 335), (298, 300, 817, 816, 299), (410, 417, 951, 944), (513, 523, 500, 496), (334, 325, 792, 801), (333, 334, 801, 800), (304, 303, 786, 787), (324, 333, 800, 793), (402, 401, 761, 762), (519, 520, 805, 804), (474, 568, 569, 573, 457), (351, 767, 769, 352), (351, 107, 492, 767), (523, 522, 806, 807), (323, 332, 799, 791), (306, 297, 779, 789), (500, 523, 807, 813, 508), (326, 328, 821, 820, 327), (520, 518, 504, 509, 497), (632, 575, 595, 604, 603, 605, 596, 633), (250, 271, 669, 674), (58, 525, 524, 49), (198, 478, 613, 614), (805, 811, 810, 804), (52, 42, 63, 498, 347), (479, 199, 557, 615), (589, 451, 590, 646, 645), (172, 178, 601, 547), (179, 173, 600, 550), (188, 189, 605, 603, 604), (181, 180, 552, 551, 602), (481, 200, 559, 617), (201, 482, 560, 618), (137, 237, 664, 653), (180, 175, 546, 552), (472, 455, 572, 564, 624), (477, 476, 555, 553, 610), (176, 181, 602, 544), (184, 170, 542, 541), (171, 185, 543, 599), (354, 355, 773, 772), (584, 585, 640, 639), (587, 465, 643, 644, 588), (672, 671, 676, 677), (217, 588, 644, 646, 590), (182, 183, 635, 637, 580), (680, 687, 686, 681), (195, 197, 611, 554, 609, 196), (592, 591, 484, 648, 647), (576, 634, 597, 608, 606, 607, 598, 577), (619, 620, 621, 625, 570, 571, 622, 561), (626, 627, 563, 562, 623, 624, 564, 572), (216, 465, 587, 583, 585, 584, 582, 591, 592, 224, 151, 218, 95, 581, 578, 579, 183, 51, 40, 41, 38, 62, 590, 451, 589), (194, 586, 641, 642), (68, 71, 73, 75), (644, 643, 645, 646), (183, 579, 636, 635), (581, 580, 637, 638), (651, 692, 693, 652), (578, 581, 638, 636, 579), (86, 85, 87, 88), (668, 673, 674, 669), (364, 365, 701, 700), (666, 667, 650, 649), (655, 653, 664, 665), (529, 528, 651, 652), (9, 14, 47, 15, 11, 202, 12, 66, 363, 10, 260, 276, 7, 342, 315, 6, 475, 4, 394, 381, 392, 76, 1, 335, 280, 358, 513, 496, 3, 423, 438, 2, 495, 512, 0, 399, 420, 5, 230, 242, 254), (342, 341, 679, 690), (371, 370, 654, 656), (156, 374, 660, 659), (530, 531, 695, 694), (156, 659, 662, 66), (691, 662, 659, 660), (370, 530, 694, 654), (314, 315, 689, 688), (747, 741, 736, 746), (264, 257, 239, 96), (308, 309, 699, 698), (488, 487, 575, 632, 633), (525, 58, 364, 700, 295), (412, 413, 949, 948), (723, 717, 721, 722), (392, 744, 703, 76), (752, 753, 724, 702), (749, 740, 739, 748), (743, 738, 737, 742), (705, 709, 706, 712), (751, 735, 734, 750), (469, 472, 624, 623, 562), (728, 729, 708, 704), (381, 394, 746, 736), (473, 225, 456, 629, 567, 566), (242, 241, 935, 934), (228, 463, 750, 734), (464, 229, 735, 751), (120, 429, 713, 707), (432, 433, 723, 722), (433, 147, 717, 723), (429, 428, 711, 713), (133, 129, 718, 720), (114, 208, 728, 704), (136, 432, 722, 721), (189, 488, 633, 596, 605), (111, 108, 705, 712), (119, 111, 712, 706), (398, 747, 746, 394), (449, 450, 438, 423, 437, 436, 431, 434, 448, 447, 134, 124, 445), (119, 706, 709, 103), (502, 825, 824, 501), (64, 206, 757, 494), (83, 82, 84, 756, 754), (81, 61, 483, 215), (780, 787, 786, 781), (153, 7, 220, 657), (401, 386, 763, 761), (773, 770, 771, 772), (775, 774, 776, 777), (790, 791, 799, 798), (0, 16, 378, 379, 406, 413, 417, 410, 407, 415, 414, 152, 5, 420, 418, 397, 399), (797, 795, 794, 796), (461, 460, 462, 766, 765), (357, 356, 775, 777), (175, 174, 176, 544, 545, 546), (474, 473, 566, 565, 568), (4, 475, 752, 702), (785, 783, 782, 784), (356, 157, 774, 775), (294, 346, 304, 787, 780), (305, 306, 789, 788), (329, 330, 797, 796), (167, 192, 608, 597, 634, 491), (130, 354, 772, 771), (463, 228, 106, 22, 459, 193, 458, 471, 223, 229, 464), (355, 141, 770, 773), (482, 481, 617, 616, 560), (288, 301, 784, 782), (320, 329, 796, 794), (162, 357, 777, 776), (330, 321, 795, 797), (331, 322, 790, 798), (696, 698, 699, 697), (814, 816, 817, 815), (426, 425, 148, 755), (61, 55, 493, 483), (284, 299, 816, 814), (822, 824, 825, 823), (71, 69, 70, 72, 73), (506, 505, 810, 811), (63, 350, 343, 498), (349, 52, 347, 345), (5, 152, 20, 23, 112, 246, 245, 267, 268, 272, 269, 273, 230), (166, 161, 839, 842), (434, 431, 846, 847), (841, 843, 870, 887), (135, 146, 833, 835), (826, 831, 857, 850), (830, 828, 854, 856), (532, 903, 879, 919, 922), (146, 434, 847, 833), (118, 826, 828, 102), (449, 160, 838, 840), (105, 427, 844, 829), (145, 134, 834, 832), (161, 436, 848, 839), (442, 102, 828, 830), (888, 867, 886, 875, 874, 876), (447, 448, 837, 836), (430, 121, 827, 845), (437, 166, 842, 849), (165, 450, 843, 841), (829, 844, 889, 855), (835, 833, 860, 861, 885), (845, 827, 852, 890), (846, 835, 885, 872), (834, 836, 863, 884), (833, 847, 873, 860), (837, 832, 858, 864), (839, 848, 875, 886), (849, 842, 888, 876), (840, 838, 865, 869), (862, 864, 858, 859, 884, 863), (300, 285, 815, 817), (455, 454, 627, 626, 572), (885, 861, 860, 873, 891, 872), (843, 840, 869, 868, 870), (828, 826, 850, 851, 854), (892, 899, 882, 893), (97, 116, 905, 907, 101), (254, 933, 940, 252), (879, 901, 917, 919), (164, 150, 902, 918, 921), (376, 164, 921, 928), (878, 898, 900, 916, 915), (902, 375, 927, 918), (192, 190, 191, 607, 606, 608), (921, 918, 927, 928), (919, 917, 920, 922), (895, 101, 907, 909), (414, 415, 417, 413, 412, 405, 406, 379, 378, 20, 152), (116, 896, 910, 905), (904, 532, 922, 920), (880, 369, 924, 923, 366), (894, 366, 923, 908), (899, 127, 897, 912, 914), (369, 117, 906, 924), (126, 132, 913, 911, 143), (882, 899, 914, 925), (132, 878, 915, 913), (897, 372, 926, 912), (900, 143, 911, 916), (268, 930, 937, 246), (881, 882, 925, 926, 372), (417, 415, 950, 951), (375, 373, 376, 928, 927), (254, 242, 934, 933), (241, 252, 940, 935), (269, 272, 932, 931), (272, 251, 939, 932), (944, 951, 950, 943), (268, 267, 929, 930), (117, 877, 894, 908, 906), (407, 410, 944, 943), (420, 399, 946, 945), (397, 418, 952, 947), (507, 508, 813, 812), (499, 521, 953, 954), (512, 495, 395, 396), (512, 396, 953, 521), (35, 377, 261, 33, 36), (524, 38, 41, 37, 261, 377, 49)])
me_cube_002.polygons.foreach_set('material_index', [0, 0, 1, 1, 1, 0, 0, 0, 0, 0, 0, 0, 1, 0, 1, 0, 0, 0, 0, 0, 0, 1, 0, 0, 0, 0, 1, 0, 0, 0, 0, 0, 1, 0, 0, 0, 0, 0, 0, 1, 0, 0, 0, 0, 0, 0, 0, 0, 0, 0, 0, 0, 0, 0, 0, 1, 0, 1, 0, 1, 0, 0, 0, 0, 1, 0, 0, 0, 0, 1, 0, 0, 0, 0, 0, 0, 0, 0, 0, 0, 0, 0, 0, 0, 0, 0, 0, 0, 0, 0, 0, 0, 0, 1, 0, 0, 0, 0, 0, 0, 1, 0, 0, 0, 0, 0, 0, 0, 0, 0, 0, 1, 1, 0, 1, 0, 0, 0, 1, 0, 1, 1, 0, 1, 1, 1, 0, 0, 0, 1, 0, 0, 0, 0, 0, 0, 0, 1, 0, 0, 0, 1, 0, 0, 0, 0, 0, 0, 0, 0, 0, 0, 1, 0, 1, 0, 0, 0, 1, 0, 0, 0, 0, 0, 0, 1, 0, 0, 0, 0, 0, 0, 0, 0, 1, 0, 0, 0, 0, 0, 1, 0, 0, 0, 0, 0, 0, 0, 0, 0, 0, 0, 0, 0, 0, 0, 1, 0, 0, 1, 0, 0, 1, 0, 0, 0, 0, 0, 0, 0, 0, 0, 0, 0, 0, 0, 0, 0, 0, 0, 0, 0, 0, 0, 0, 0, 0, 0, 0, 0, 1, 0, 0, 0, 0, 0, 1, 0, 0, 0, 1, 0, 0, 0, 0, 0, 1, 0, 0, 0, 1, 0, 1, 0, 0, 0, 0, 0, 0, 0, 0, 0, 0, 0, 0, 1, 0, 1, 0, 0, 0, 0, 0, 0, 0, 1, 0, 1, 0, 0, 1, 0, 1, 0, 0, 1, 0, 0, 0, 0, 0, 0, 0, 0, 0, 0, 0, 0, 0, 0, 0, 0, 0, 0, 0, 0, 0, 0, 1, 0, 0, 0, 1, 0, 0, 0, 0, 0, 0, 0, 0, 0, 0, 0, 0, 0, 0, 0, 0, 0, 0, 0, 1, 0, 0, 1, 0, 0, 1, 1, 1, 0, 0, 0, 1, 0, 0, 1, 0, 0, 1, 0, 1, 1, 0, 0, 0, 0, 0, 0, 0, 1, 0, 0, 1, 0, 0, 0, 0, 0, 1, 0, 1, 1, 1, 1, 1, 0, 1, 0, 0, 0, 0, 0, 0, 0, 0, 0, 0, 0, 0, 0, 0, 0, 0, 0, 0, 0, 0, 0, 0, 1, 0, 0, 1, 1, 1, 0, 1, 0, 0, 0, 0, 0, 1, 0, 0, 0, 0, 0, 0, 0, 0, 0, 0, 0, 0, 0, 0, 1, 1, 0, 0, 0, 1, 0, 0, 0, 0, 0, 0, 0, 0, 0, 0, 0, 0, 0, 0, 0, 0, 0, 0, 0, 1, 0, 0, 0, 0, 0, 0, 0, 0, 0, 0, 0, 0, 0, 0, 1, 0, 0, 1, 0, 0, 0, 0, 0, 0, 0, 0, 0, 0, 0, 1, 1, 0, 0, 0, 0, 0, 0, 0, 0, 0, 0, 0, 0, 0, 0, 0, 0, 0, 0, 0, 0, 0, 1, 0, 0, 0, 0, 0, 0, 0, 0, 0, 0, 0])
_uv = me_cube_002.uv_layers.new(name='UVMap')
_uv.uv.foreach_set('vector', [0.625, 0.0, 0.625, 0.0, 0.625, 0.0, 0.625, 0.0, 0.625, 0.0, 0.5312, 0.0, 0.5312, 0.0, 0.5312, 0.0, 0.5312, 0.0, 0.5312, 0.0, 0.5312, 0.0, 0.625, 0.0, 0.625, 0.0, 0.625, 0.0, 0.625, 0.0, 0.625, 0.0, 0.625, 0.0, 0.625, 0.0, 0.625, 0.0, 0.625, 2.628e-07, 0.625, 8.761e-08, 0.625, 0.0, 0.625, 0.0, 0.625, 0.0, 0.625, 0.0, 0.625, 0.1875, 0.625, 0.125, 0.625, 0.125, 0.625, 0.1875, 0.625, 0.1875, 0.625, 0.1875, 0.625, 0.125, 0.625, 0.125, 0.625, 0.75, 0.625, 0.75, 0.625, 0.75, 0.625, 0.75, 0.625, 0.0, 0.625, 0.0, 0.625, 0.0, 0.625, 0.0, 0.625, 0.0, 0.5938, 0.3125, 0.5938, 0.3125, 0.5938, 0.25, 0.5938, 0.25, 0.625, 0.0, 0.375, 0.0, 0.375, 0.0, 0.625, 0.0, 0.625, 0.0, 0.625, 0.0, 0.625, 0.125, 0.625, 0.125, 0.625, 0.1562, 0.625, 0.1563, 0.625, 0.0, 0.625, 0.0, 0.625, 0.0, 0.625, 0.0, 0.625, 0.0, 0.625, 0.0, 0.625, 0.0, 0.625, 0.0, 0.625, 0.0, 0.625, 0.0, 0.625, 0.0, 0.625, 0.0, 0.625, 0.0, 0.625, 0.0, 0.625, 0.0, 0.625, 8.761e-08, 0.625, 2.628e-07, 0.625, 0.0, 0.625, 0.0, 0.625, 0.0, 0.625, 5.257e-07, 0.625, 7.009e-07, 0.625, 0.25, 0.625, 0.3125, 0.625, 0.3125, 0.625, 0.25, 0.625, 0.0, 0.625, 0.0, 0.625, 0.0, 0.625, 0.0, 0.625, 0.0, 0.625, 0.0, 0.625, 0.0, 0.625, 0.0, 0.625, 0.0, 0.625, 0.0, 0.625, 0.0, 0.625, 0.0, 0.625, 0.0, 0.625, 0.0, 0.625, 0.75, 0.625, 0.75, 0.625, 0.75, 0.625, 0.75, 0.625, 0.5625, 0.625, 0.5, 0.625, 0.5, 0.625, 0.5625, 0.625, 0.5625, 0.625, 0.5937, 0.625, 0.5938, 0.625, 0.625, 0.625, 0.625, 0.625, 0.6875, 0.625, 0.6875, 0.625, 0.7188, 0.625, 0.7187, 0.625, 0.75, 0.625, 0.75, 0.625, 0.75, 0.625, 0.75, 0.625, 0.75, 0.625, 0.75, 0.625, 0.75, 0.625, 0.75, 0.625, 0.75, 0.625, 0.75, 0.625, 0.75, 0.625, 0.75, 0.625, 0.75, 0.625, 0.8125, 0.625, 0.8125, 0.625, 0.8125, 0.625, 0.8125, 0.5312, 0.0, 0.5938, 0.0, 0.5938, 0.0, 0.5625, 0.0, 0.5312, 0.0, 0.625, 0.0, 0.625, 0.0, 0.625, 0.0, 0.625, 0.0, 0.625, 0.0, 0.625, 0.0, 0.625, 0.9375, 0.625, 0.8125, 0.625, 0.8125, 0.625, 0.9375, 0.625, 0.4375, 0.625, 0.4053, 0.625, 0.4053, 0.625, 0.4375, 0.625, 0.5, 0.625, 0.5, 0.625, 0.4375, 0.625, 0.4375, 0.625, 0.4053, 0.625, 0.3125, 0.625, 0.25, 0.625, 0.25, 0.625, 0.25, 0.625, 0.25, 0.625, 0.25, 0.625, 0.25, 0.625, 0.0, 0.625, 0.0, 0.625, 0.0, 0.625, 0.0, 0.625, 0.0, 0.625, 0.0, 0.625, 0.0, 0.625, 0.0, 0.625, 0.0, 0.625, 0.0, 0.625, 0.0, 0.625, 0.0, 0.625, 0.0, 0.625, 0.0, 0.625, 0.0, 0.625, 0.0, 0.625, 0.0, 0.5938, 0.75, 0.5312, 0.75, 0.5312, 0.75, 0.5938, 0.75, 0.625, 0.8125, 0.625, 0.8125, 0.625, 0.9073, 0.625, 0.9375, 0.625, 0.9375, 0.625, 0.9073, 0.625, 0.8447, 0.625, 0.8125, 0.625, 0.8125, 0.625, 0.8447, 0.5938, 0.8447, 0.5938, 0.8125, 0.5312, 0.8125, 0.5312, 0.8447, 0.4688, 0.8447, 0.4688, 0.8125, 0.4062, 0.8125, 0.4062, 0.8447, 0.375, 0.8447, 0.375, 0.75, 0.625, 0.75, 0.625, 0.75, 0.625, 1.0, 0.625, 1.0, 0.625, 0.9375, 0.625, 0.0, 0.625, 0.0, 0.625, 0.0, 0.625, 0.0, 0.625, 0.0, 0.625, 0.0, 0.4062, 0.0, 0.4062, 0.0, 0.4375, 0.0, 0.4688, 0.0, 0.5, 0.0, 0.5312, 0.0, 0.5312, 0.0, 0.5625, 0.0, 0.5938, 0.0, 0.625, 0.0, 0.625, 0.0, 0.625, 0.0, 0.625, 0.0, 0.625, 0.0, 0.625, 0.0, 0.625, 0.0, 0.625, 0.0, 0.625, 0.0, 0.625, 0.0, 0.625, 0.0, 0.625, 0.0, 0.625, 0.0, 0.625, 0.0, 0.625, 0.0, 0.625, 0.0, 0.5312, 0.0, 0.5625, 0.0, 0.5938, 0.0, 0.5938, 0.0, 0.5625, 0.0, 0.5312, 0.0, 0.5, 0.0, 0.4688, 0.0, 0.4375, 0.0, 0.4062, 0.0, 0.4062, 0.0, 0.4062, 0.0, 0.375, 0.0, 0.375, 0.0, 0.625, 0.0, 0.625, 0.0, 0.625, 0.0, 0.625, 0.0, 0.625, 0.0, 0.4062, 0.0, 0.4375, 0.0, 0.4688, 0.0, 0.4688, 0.0, 0.4375, 0.0, 0.4062, 0.0, 0.625, 0.3427, 0.625, 0.25, 0.625, 0.25, 0.625, 0.25, 0.625, 0.25, 0.625, 0.25, 0.625, 0.25, 0.625, 0.25, 0.625, 0.25, 0.625, 0.25, 0.625, 0.25, 0.625, 0.25, 0.625, 0.25, 0.625, 0.25, 0.625, 0.25, 0.625, 0.25, 0.625, 0.25, 0.625, 0.25, 0.625, 0.25, 0.625, 0.25, 0.625, 0.25, 0.625, 0.25, 0.625, 0.3125, 0.625, 0.3125, 0.625, 0.4053, 0.625, 0.4053, 0.625, 0.4375, 0.625, 0.4375, 0.625, 0.5, 0.625, 0.5, 0.625, 0.4053, 0.625, 0.0, 0.625, 0.0, 0.625, 0.0, 0.625, 0.0, 0.625, 0.0, 0.625, 0.0, 0.625, 0.0, 0.625, 0.0, 0.625, 0.1875, 0.625, 0.125, 0.625, 0.125, 0.625, 0.0, 0.625, 0.0, 0.625, 0.0, 0.625, 0.0, 0.625, 0.0, 0.625, 0.0, 0.625, 0.0, 0.625, 0.0, 0.625, 0.0, 0.625, 0.0, 0.625, 0.25, 0.625, 0.25, 0.625, 0.1563, 0.625, 0.1562, 0.625, 0.1875, 0.5938, 0.4375, 0.5312, 0.4375, 0.5312, 0.4375, 0.5938, 0.4375, 0.625, 0.25, 0.625, 0.25, 0.625, 0.25, 0.625, 0.25, 0.625, 0.75, 0.625, 0.75, 0.625, 0.75, 0.625, 0.75, 0.625, 0.9073, 0.625, 0.8125, 0.625, 0.8125, 0.625, 0.9375, 0.625, 0.9375, 0.4688, 0.0, 0.4375, 0.0, 0.4062, 0.0, 0.4062, 0.0, 0.4688, 0.0, 0.5938, 0.25, 0.5938, 0.25, 0.5312, 0.25, 0.5312, 0.25, 0.5312, 0.0, 0.5312, 0.0, 0.5312, 0.0, 0.5312, 0.0, 0.5312, 0.0, 0.5312, 0.25, 0.5938, 0.25, 0.5938, 0.25, 0.5312, 0.25, 0.5312, 0.75, 0.5312, 0.75, 0.5312, 0.75, 0.5312, 0.75, 0.4688, 0.0, 0.375, 0.0, 0.375, 0.0, 0.4688, 0.0, 0.4688, 0.8447, 0.4062, 0.8447, 0.4062, 0.8447, 0.4688, 0.8447, 0.625, 0.0, 0.625, 0.0, 0.625, 0.0, 0.625, 0.0, 0.625, 0.0, 0.625, 0.25, 0.625, 0.25, 0.625, 0.25, 0.625, 0.25, 0.5312, 0.0, 0.5312, 0.0, 0.4688, 0.0, 0.4688, 0.0, 0.375, 0.0, 0.375, 0.0, 0.4688, 0.0, 0.5938, 0.0, 0.625, 0.0, 0.625, 0.0, 0.625, 0.0, 0.625, 0.0, 0.625, 0.0, 0.625, 0.0, 0.625, 0.0, 0.5938, 0.0, 0.5938, 0.0, 0.625, 0.0, 0.625, 0.0, 0.625, 0.0, 0.625, 0.0, 0.625, 0.0, 0.625, 0.0, 0.625, 0.0, 0.625, 0.0, 0.625, 0.0, 0.625, 0.0, 0.625, 0.0, 0.625, 0.0, 0.625, 0.0, 0.625, 0.0, 0.5938, 0.0, 0.5938, 0.0, 0.5312, 0.0, 0.5312, 0.0, 0.4688, 0.0, 0.4688, 0.0, 0.4062, 0.0, 0.4062, 0.0, 0.4375, 0.0, 0.4375, 0.0, 0.4062, 0.0, 0.4062, 0.0, 0.375, 0.0, 0.375, 0.0, 0.4062, 0.0, 0.625, 0.0, 0.625, 0.0, 0.625, 0.0, 0.625, 0.0, 0.5312, 0.0, 0.5938, 0.0, 0.5938, 0.0, 0.5312, 0.0, 0.5312, 0.0, 0.5938, 0.0, 0.5938, 0.0, 0.5312, 0.0, 0.625, 0.0, 0.625, 0.0, 0.625, 0.0, 0.625, 0.0, 0.625, 0.0, 0.625, 0.0, 0.625, 0.0, 0.625, 0.0, 0.625, 0.0, 0.5312, 0.0, 0.5625, 0.0, 0.5938, 0.0, 0.5938, 0.0, 0.5625, 0.0, 0.5312, 0.0, 0.5938, 0.5938, 0.5312, 0.5938, 0.5312, 0.5938, 0.5938, 0.5938, 0.4688, 0.0, 0.4688, 0.0, 0.4375, 0.0, 0.4062, 0.0, 0.4062, 0.0, 0.4062, 0.0, 0.4375, 0.0, 0.4688, 0.0, 0.625, 0.0, 0.625, 0.0, 0.625, 0.0, 0.625, 0.0, 0.625, 0.0, 0.625, 0.0, 0.625, 0.75, 0.625, 0.75, 0.625, 0.75, 0.625, 0.75, 0.5312, 0.1875, 0.5938, 0.1875, 0.625, 0.1875, 0.625, 0.2188, 0.625, 0.1875, 0.625, 0.1875, 0.625, 0.1562, 0.625, 0.1563, 0.625, 0.25, 0.625, 0.25, 0.375, 0.25, 0.375, 0.1875, 0.4688, 0.1875, 0.4688, 0.1562, 0.5312, 0.1562, 0.625, 0.0, 0.625, 0.0, 0.625, 0.0, 0.625, 0.0, 0.625, 0.0, 0.625, 7.009e-07, 0.625, 5.257e-07, 0.625, 0.0, 0.625, 0.0, 0.625, 0.125, 0.625, 0.125, 0.625, 0.125, 0.625, 0.125, 0.625, 0.125, 0.625, 0.625, 0.625, 0.625, 0.625, 0.625, 0.625, 0.625, 0.625, 0.0, 0.625, 0.0, 0.625, 0.0, 0.625, 0.0, 0.625, 0.0, 0.625, 0.0, 0.625, 0.0, 0.625, 0.0, 0.4688, 0.25, 0.4688, 0.3125, 0.375, 0.3125, 0.375, 0.25, 0.4688, 0.8447, 0.4062, 0.8447, 0.4062, 0.8447, 0.4375, 0.8447, 0.4688, 0.8447, 0.625, 0.625, 0.625, 0.625, 0.625, 0.625, 0.625, 0.625, 0.625, 0.625, 0.625, 0.25, 0.625, 0.25, 0.625, 0.25, 0.625, 0.25, 0.4688, 0.25, 0.4688, 0.25, 0.4688, 0.25, 0.4688, 0.25, 0.4688, 0.25, 0.625, 0.0, 0.625, 0.0, 0.625, 0.0, 0.625, 0.0, 0.625, 0.0, 0.625, 0.0, 0.625, 0.0, 0.625, 0.0, 0.625, 0.0, 0.625, 0.0, 0.625, 0.0, 0.625, 0.0, 0.625, 0.0, 0.625, 0.0, 0.625, 0.0, 0.625, 0.9073, 0.625, 0.9073, 0.625, 0.9073, 0.625, 0.9073, 0.625, 0.9073, 0.5312, 0.9375, 0.5312, 0.9073, 0.5312, 0.9073, 0.5312, 0.9375, 0.625, 0.0, 0.625, 0.0, 0.625, 0.0, 0.625, 0.0, 0.625, 0.0, 0.4688, 0.0, 0.4062, 0.0, 0.4062, 0.0, 0.4375, 0.0, 0.4688, 0.0, 0.375, 0.0, 0.4688, 0.0, 0.4688, 0.0, 0.375, 0.0, 0.5312, 0.25, 0.5312, 0.25, 0.5312, 0.25, 0.5312, 0.25, 0.4688, 0.9073, 0.4688, 0.9073, 0.4062, 0.9073, 0.4062, 0.9073, 0.4688, 0.0, 0.4688, 0.0, 0.4688, 0.0, 0.4688, 0.0, 0.4688, 0.0, 0.4688, 0.0, 0.4688, 0.0, 0.4688, 0.0, 0.4688, 0.0, 0.625, 0.9375, 0.625, 0.9375, 0.625, 0.9375, 0.625, 0.9375, 0.625, 0.25, 0.625, 0.3125, 0.625, 0.3125, 0.625, 0.25, 0.625, 0.6562, 0.625, 0.625, 0.625, 0.625, 0.625, 0.6875, 0.625, 0.6875, 0.375, 0.0, 0.4375, 0.0, 0.4375, 0.0, 0.375, 0.0, 0.625, 0.25, 0.625, 0.25, 0.625, 0.25, 0.625, 0.25, 0.625, 0.9375, 0.625, 0.9073, 0.625, 0.9073, 0.625, 0.9375, 0.625, 0.0, 0.625, 0.0, 0.625, 0.0, 0.625, 0.0, 0.625, 0.0, 0.625, 0.0, 0.625, 0.0, 0.625, 0.0, 0.625, 0.0, 0.625, 0.0, 0.4688, 0.09375, 0.4688, 0.1562, 0.4688, 0.1875, 0.4688, 0.1875, 0.4688, 0.09375, 0.625, 0.0, 0.625, 0.0, 0.625, 0.0, 0.625, 0.0, 0.625, 0.0, 0.625, 0.0, 0.625, 0.0, 0.625, 0.0, 0.5938, 0.0, 0.5312, 0.0, 0.5312, 0.0, 0.5625, 0.0, 0.5938, 0.0, 0.625, 0.25, 0.625, 0.25, 0.625, 0.25, 0.625, 0.25, 0.625, 0.25, 0.625, 0.25, 0.625, 0.25, 0.625, 0.25, 0.625, 0.25, 0.625, 0.25, 0.625, 0.25, 0.625, 0.25, 0.625, 0.0, 0.625, 0.0, 0.625, 0.0, 0.625, 0.0, 0.625, 0.0, 0.625, 0.0, 0.625, 0.0, 0.625, 0.0, 0.625, 0.0, 0.625, 0.9375, 0.625, 0.9073, 0.625, 0.9375, 0.625, 0.9375, 0.625, 1.0, 0.625, 1.0, 0.375, 1.0, 0.375, 0.9073, 0.4062, 0.9073, 0.4062, 0.9375, 0.4688, 0.9375, 0.4688, 0.9073, 0.5, 0.9073, 0.5, 0.9375, 0.5312, 0.9375, 0.5938, 0.9375, 0.5938, 0.9073, 0.5938, 0.8447, 0.625, 0.8447, 0.625, 0.8447, 0.625, 0.9073, 0.625, 0.9073, 0.625, 0.9375, 0.625, 0.9375, 0.625, 0.0, 0.625, 0.0, 0.625, 0.0, 0.625, 0.0, 0.4062, 0.5625, 0.4688, 0.5625, 0.4688, 0.5625, 0.4062, 0.5625, 0.625, 0.0, 0.625, 0.0, 0.625, 0.0, 0.625, 0.0, 0.625, 0.0, 0.5312, 0.625, 0.5312, 0.6875, 0.5938, 0.6875, 0.5938, 0.6562, 0.625, 0.6562, 0.625, 0.6875, 0.625, 0.6875, 0.625, 0.7188, 0.625, 0.7188, 0.625, 0.75, 0.5938, 0.75, 0.5938, 0.7188, 0.5312, 0.7188, 0.5, 0.7188, 0.5, 0.75, 0.4688, 0.75, 0.4688, 0.7188, 0.4062, 0.7188, 0.375, 0.7188, 0.375, 0.625, 0.4062, 0.625, 0.4062, 0.6875, 0.4688, 0.6875, 0.4688, 0.625, 0.5312, 0.0, 0.5312, 0.0, 0.5938, 0.0, 0.5938, 0.0, 0.4688, 0.0, 0.4062, 0.0, 0.4062, 0.0, 0.4375, 0.0, 0.4688, 0.0, 0.625, 0.0, 0.625, 2.628e-07, 0.625, 2.628e-07, 0.625, 0.0, 0.625, 0.0, 0.5625, 0.3125, 0.5312, 0.3125, 0.5312, 0.3125, 0.5938, 0.3125, 0.5938, 0.3125, 0.625, 0.0, 0.625, 0.0, 0.625, 0.0, 0.625, 0.0, 0.625, 0.0, 0.625, 0.0, 0.625, 0.0, 0.625, 0.0, 0.625, 0.0, 0.625, 0.0, 0.625, 0.0, 0.625, 0.0, 0.625, 0.0, 0.625, 0.0, 0.625, 0.0, 0.625, 0.0, 0.625, 0.0, 0.625, 0.0, 0.625, 0.0, 0.625, 0.0, 0.625, 0.0, 0.5938, 0.25, 0.5312, 0.25, 0.5312, 0.25, 0.5938, 0.25, 0.625, 0.0, 0.625, 0.0, 0.625, 0.0, 0.625, 0.0, 0.625, 0.0, 0.625, 7.009e-07, 0.625, 7.009e-07, 0.625, 0.0, 0.625, 0.0, 0.625, 0.75, 0.625, 0.7188, 0.625, 0.7188, 0.625, 0.75, 0.5938, 0.25, 0.5938, 0.25, 0.5938, 0.25, 0.5938, 0.25, 0.4688, 0.25, 0.4688, 0.25, 0.375, 0.25, 0.375, 0.25, 0.4688, 0.25, 0.375, 0.25, 0.375, 0.25, 0.4688, 0.25, 0.625, 0.25, 0.625, 0.25, 0.625, 0.25, 0.625, 0.25, 0.625, 0.0, 0.625, 0.0, 0.625, 0.0, 0.625, 0.0, 0.4375, 0.9073, 0.4688, 0.9073, 0.4688, 0.9375, 0.4375, 0.9375, 0.4062, 0.9375, 0.4062, 0.9073, 0.4688, 0.0, 0.375, 0.0, 0.375, 0.0, 0.4688, 0.0, 0.5938, 0.0, 0.5938, 0.0, 0.5938, 0.0, 0.5938, 0.0, 0.4688, 0.0, 0.4375, 0.0, 0.4062, 0.0, 0.4062, 0.0, 0.4375, 0.0, 0.4688, 0.0, 0.4688, 0.75, 0.4688, 0.75, 0.4062, 0.75, 0.4062, 0.75, 0.5312, 0.25, 0.5938, 0.25, 0.5938, 0.3125, 0.5312, 0.3125, 0.625, 0.25, 0.625, 0.25, 0.625, 0.25, 0.625, 0.25, 0.625, 0.4053, 0.625, 0.4375, 0.625, 0.4375, 0.625, 0.4053, 0.5938, 0.25, 0.5938, 0.25, 0.5938, 0.25, 0.5938, 0.25, 0.5938, 0.0, 0.5625, 0.0, 0.5312, 0.0, 0.5312, 0.0, 0.5625, 0.0, 0.5938, 0.0, 0.625, 0.3125, 0.625, 0.3125, 0.625, 0.3125, 0.625, 0.3125, 0.625, 0.25, 0.625, 0.25, 0.625, 0.25, 0.625, 0.25, 0.625, 0.25, 0.625, 0.25, 0.625, 0.25, 0.625, 0.25, 0.625, 0.0, 0.625, 0.0, 0.625, 0.0, 0.625, 0.0, 0.625, 0.0, 0.625, 0.7187, 0.625, 0.7188, 0.625, 0.7188, 0.625, 0.7188, 0.625, 0.7187, 0.625, 0.125, 0.625, 0.125, 0.625, 0.125, 0.625, 0.125, 0.625, 0.0, 0.625, 0.0, 0.625, 0.0, 0.625, 0.0, 0.625, 0.25, 0.625, 0.25, 0.625, 0.25, 0.625, 0.25, 0.625, 0.9073, 0.625, 0.9073, 0.625, 0.9073, 0.625, 0.9073, 0.375, 0.0, 0.4688, 0.0, 0.4688, 0.0, 0.375, 0.0, 0.625, 0.1562, 0.625, 0.1875, 0.625, 0.1875, 0.625, 0.125, 0.625, 0.125, 0.5938, 0.0, 0.5938, 0.0, 0.5312, 0.0, 0.5312, 0.0, 0.125, 0.75, 0.125, 0.75, 0.125, 0.75, 0.125, 0.75, 0.625, 0.0, 0.625, 0.0, 0.625, 0.0, 0.625, 0.0, 0.625, 0.0, 0.625, 0.0, 0.625, 0.0, 0.625, 0.0, 0.625, 0.0, 0.4688, 0.8125, 0.4688, 0.8125, 0.4375, 0.8125, 0.4062, 0.8125, 0.4062, 0.8125, 0.375, 0.0, 0.375, 0.0, 0.4375, 0.0, 0.4375, 0.0, 0.125, 0.75, 0.125, 0.75, 0.125, 0.75, 0.125, 0.75, 0.4688, 0.25, 0.375, 0.25, 0.375, 0.25, 0.4688, 0.25, 0.4688, 0.25, 0.5312, 0.25, 0.5312, 0.25, 0.5312, 0.25, 0.4688, 0.25, 0.625, 0.25, 0.625, 0.25, 0.625, 0.25, 0.625, 0.25, 0.625, 0.0, 0.625, 0.0, 0.625, 0.0, 0.625, 0.0, 0.625, 0.0, 0.625, 0.0, 0.625, 0.0, 0.625, 0.0, 0.625, 0.75, 0.625, 0.7187, 0.625, 0.7188, 0.625, 0.75, 0.625, 0.8125, 0.625, 0.8125, 0.625, 0.8125, 0.625, 0.8125, 0.625, 0.9375, 0.625, 0.9073, 0.625, 0.9073, 0.625, 0.9073, 0.625, 0.9375, 0.625, 0.9375, 0.5312, 0.9073, 0.5938, 0.9073, 0.5938, 0.9073, 0.5625, 0.9073, 0.5312, 0.9073, 0.375, 0.0, 0.4688, 0.0, 0.5312, 0.0, 0.5938, 0.0, 0.625, 0.0, 0.625, 0.0, 0.625, 0.0, 0.625, 0.0, 0.625, 0.0, 0.625, 0.0, 0.625, 0.0, 0.625, 0.0, 0.5, 0.0, 0.5312, 0.0, 0.5312, 0.0, 0.625, 0.0, 0.5312, 0.0, 0.5312, 0.0, 0.5938, 0.0, 0.625, 0.0, 0.625, 0.0, 0.625, 0.0, 0.625, 0.0, 0.625, 0.0, 0.625, 0.1563, 0.625, 0.1562, 0.625, 0.125, 0.625, 0.125, 0.625, 0.1875, 0.625, 0.2188, 0.625, 0.1875, 0.5938, 0.1875, 0.5938, 0.125, 0.5312, 0.125, 0.5312, 0.1562, 0.4688, 0.1562, 0.4688, 0.09375, 0.375, 0.09375, 0.375, 0.0, 0.4688, 0.0, 0.4688, 0.0, 0.375, 0.0, 0.375, 0.0, 0.4688, 0.0, 0.4688, 0.0, 0.375, 0.0, 0.625, 0.0, 0.625, 0.0, 0.625, 0.0, 0.625, 0.0, 0.5312, 0.0, 0.5938, 0.0, 0.5938, 0.0, 0.5312, 0.0, 0.5312, 0.0, 0.4688, 0.0, 0.4375, 0.0, 0.4375, 0.0, 0.4688, 0.0, 0.5312, 0.0, 0.5938, 0.0, 0.625, 0.0, 0.625, 0.0, 0.625, 0.0, 0.625, 0.0, 0.625, 0.0, 0.5938, 0.0, 0.625, 0.1875, 0.625, 0.1875, 0.625, 0.1875, 0.625, 0.1875, 0.375, 0.0, 0.4375, 0.0, 0.5312, 0.0, 0.5312, 0.0, 0.5938, 0.0, 0.5938, 0.0, 0.625, 0.0, 0.625, 0.0, 0.625, 0.0, 0.375, 0.0, 0.375, 0.0, 0.4375, 0.0, 0.4375, 0.0, 0.375, 0.0, 0.375, 0.0, 0.375, 0.0, 0.4375, 0.0, 0.4375, 0.0, 0.625, 0.8125, 0.625, 0.9375, 0.625, 0.9375, 0.625, 0.8125, 0.625, 0.25, 0.625, 0.25, 0.625, 0.25, 0.625, 0.25, 0.625, 0.0, 0.625, 0.0, 0.625, 0.0, 0.625, 0.0, 0.125, 0.75, 0.125, 0.75, 0.125, 0.75, 0.125, 0.75, 0.625, 0.25, 0.625, 0.25, 0.625, 0.25, 0.625, 0.25, 0.625, 0.25, 0.625, 0.25, 0.625, 0.25, 0.5938, 0.25, 0.5312, 0.25, 0.4688, 0.25, 0.4688, 0.25, 0.4688, 0.25, 0.5312, 0.25, 0.5312, 0.25, 0.5938, 0.25, 0.5938, 0.25, 0.5312, 0.25, 0.4688, 0.25, 0.4688, 0.25, 0.375, 0.25, 0.375, 0.25, 0.625, 0.25, 0.625, 0.25, 0.625, 0.25, 0.5938, 0.25, 0.5312, 0.25, 0.5312, 0.25, 0.5938, 0.25, 0.625, 0.25, 0.625, 0.25, 0.625, 0.25, 0.625, 0.25, 0.625, 0.25, 0.625, 0.25, 0.625, 0.25, 0.625, 0.25, 0.625, 0.25, 0.625, 0.25, 0.625, 0.25, 0.625, 0.0, 0.625, 0.0, 0.625, 0.0, 0.625, 0.0, 0.625, 0.0, 0.625, 0.5937, 0.625, 0.5625, 0.625, 0.5625, 0.625, 0.5937, 0.625, 0.8447, 0.625, 0.8447, 0.625, 0.8447, 0.625, 0.8447, 0.625, 0.8447, 0.625, 0.75, 0.625, 0.7188, 0.625, 0.7188, 0.625, 0.75, 0.5312, 0.5625, 0.5938, 0.5625, 0.5938, 0.5625, 0.5312, 0.5625, 0.625, 0.25, 0.625, 0.25, 0.625, 0.25, 0.625, 0.25, 0.625, 0.4375, 0.625, 0.4375, 0.625, 0.4375, 0.625, 0.4375, 0.5938, 0.25, 0.5312, 0.25, 0.5312, 0.25, 0.5938, 0.25, 0.625, 0.5, 0.625, 0.5, 0.625, 0.75, 0.625, 0.75, 0.625, 0.7188, 0.625, 0.7188, 0.625, 0.6875, 0.625, 0.6875, 0.625, 0.625, 0.625, 0.625, 0.625, 0.5938, 0.625, 0.5938, 0.625, 0.5625, 0.625, 0.5625, 0.5312, 0.25, 0.5938, 0.25, 0.5938, 0.25, 0.5312, 0.25, 0.4688, 0.25, 0.4688, 0.3125, 0.4688, 0.3125, 0.4688, 0.25, 0.5312, 0.25, 0.5938, 0.25, 0.5938, 0.25, 0.5312, 0.25, 0.5312, 0.1562, 0.5312, 0.125, 0.5312, 0.125, 0.5312, 0.1875, 0.5312, 0.1875, 0.4688, 0.0, 0.4688, 0.0, 0.4688, 0.0, 0.4688, 0.0, 0.625, 0.5625, 0.625, 0.5938, 0.625, 0.5938, 0.625, 0.5625, 0.625, 0.75, 0.625, 0.75, 0.625, 0.75, 0.625, 0.75, 0.625, 0.25, 0.625, 0.25, 0.625, 0.25, 0.625, 0.25, 0.625, 0.0, 0.625, 0.0, 0.625, 0.0, 0.625, 0.0, 0.625, 0.0, 0.4688, 0.0, 0.4062, 0.0, 0.4062, 0.0, 0.4375, 0.0, 0.4688, 0.0, 0.5938, 0.25, 0.5312, 0.25, 0.5312, 0.25, 0.5938, 0.25, 0.625, 0.0, 0.625, 0.0, 0.625, 0.0, 0.625, 0.0, 0.4688, 0.75, 0.4062, 0.75, 0.4062, 0.75, 0.4688, 0.75, 0.625, 0.0, 0.625, 0.0, 0.625, 0.0, 0.625, 0.0, 0.4688, 0.625, 0.4688, 0.625, 0.4062, 0.625, 0.4062, 0.625, 0.5312, 0.0, 0.5312, 0.0, 0.5312, 0.0, 0.5312, 0.0, 0.5938, 0.625, 0.5938, 0.625, 0.5312, 0.625, 0.5312, 0.625, 0.625, 7.009e-07, 0.625, 5.257e-07, 0.625, 5.257e-07, 0.625, 7.009e-07, 0.625, 0.5937, 0.625, 0.5625, 0.625, 0.5625, 0.625, 0.5938, 0.4688, 0.0, 0.4688, 0.0, 0.375, 0.0, 0.375, 0.0, 0.4688, 0.0, 0.4688, 0.0, 0.4062, 0.0, 0.4062, 0.0, 0.4688, 0.0, 0.5312, 0.0, 0.5938, 0.0, 0.625, 0.0, 0.625, 0.0, 0.625, 0.0, 0.625, 0.0, 0.625, 0.0, 0.625, 0.0, 0.5938, 0.0, 0.5938, 0.0, 0.5938, 0.0, 0.5312, 0.0, 0.5312, 0.0, 0.4688, 0.0, 0.4688, 0.0, 0.4062, 0.0, 0.4062, 0.0, 0.625, 0.25, 0.625, 0.25, 0.625, 0.25, 0.625, 0.25, 0.625, 0.0, 0.625, 0.0, 0.625, 0.0, 0.625, 0.0, 0.625, 0.0, 0.625, 0.0, 0.625, 0.0, 0.625, 0.0, 0.625, 0.75, 0.625, 0.75, 0.625, 0.75, 0.625, 0.75, 0.625, 0.75, 0.625, 0.9375, 0.625, 0.8125, 0.625, 0.8125, 0.625, 0.9375, 0.5312, 0.0, 0.5312, 0.0, 0.5938, 0.0, 0.5938, 0.0, 0.625, 0.0, 0.625, 0.0, 0.625, 0.0, 0.625, 0.0, 0.5938, 0.0, 0.5938, 0.0, 0.5938, 0.0, 0.5938, 0.0, 0.625, 0.25, 0.625, 0.25, 0.625, 0.25, 0.625, 0.25, 0.5312, 0.0, 0.5312, 0.0, 0.5625, 0.0, 0.5938, 0.0, 0.5938, 0.0, 0.625, 0.0, 0.625, 0.0, 0.625, 0.0, 0.625, 0.0, 0.625, 0.0, 0.5938, 0.1875, 0.5312, 0.1875, 0.5312, 0.1875, 0.5938, 0.1875, 0.625, 0.25, 0.625, 0.25, 0.625, 0.25, 0.625, 0.25, 0.625, 0.25, 0.5312, 0.0, 0.5938, 0.0, 0.5938, 0.0, 0.5625, 0.0, 0.5312, 0.0, 0.375, 0.25, 0.4688, 0.25, 0.4688, 0.25, 0.375, 0.25, 0.375, 0.5, 0.625, 0.5, 0.625, 0.5625, 0.625, 0.5625, 0.625, 0.5625, 0.625, 0.5938, 0.5938, 0.5938, 0.5938, 0.5625, 0.5312, 0.5625, 0.5312, 0.5938, 0.4688, 0.5938, 0.4688, 0.5625, 0.4062, 0.5625, 0.4062, 0.5938, 0.375, 0.5938, 0.625, 0.25, 0.625, 0.25, 0.625, 0.25, 0.625, 0.25, 0.625, 0.75, 0.625, 0.75, 0.625, 0.75, 0.625, 0.75, 0.4688, 0.9375, 0.4062, 0.9375, 0.4062, 0.9375, 0.4375, 0.9375, 0.4688, 0.9375, 0.625, 0.75, 0.625, 0.75, 0.625, 0.75, 0.625, 0.75, 0.625, 0.75, 0.625, 0.75, 0.625, 0.75, 0.625, 0.75, 0.625, 0.6875, 0.625, 0.6875, 0.625, 0.6875, 0.625, 0.6875, 0.5312, 0.25, 0.5312, 0.25, 0.5312, 0.25, 0.5312, 0.25, 0.5938, 0.0, 0.5312, 0.0, 0.5312, 0.0, 0.5938, 0.0, 0.625, 0.0, 0.625, 0.0, 0.625, 0.0, 0.625, 0.0, 0.625, 0.0, 0.625, 0.5625, 0.625, 0.5625, 0.625, 0.5625, 0.625, 0.5625, 0.625, 0.5625, 0.625, 0.5625, 0.625, 0.5625, 0.625, 0.5625, 0.625, 0.5625, 0.625, 0.3427, 0.625, 0.3125, 0.625, 0.3125, 0.625, 0.3427, 0.625, 0.3427, 0.625, 0.4053, 0.625, 0.4053, 0.625, 0.4053, 0.5938, 0.4053, 0.5312, 0.4053, 0.4375, 0.4053, 0.5312, 0.3427, 0.5312, 0.3125, 0.5625, 0.3125, 0.625, 0.75, 0.625, 0.75, 0.625, 0.75, 0.625, 0.75, 0.5938, 0.0, 0.5938, 0.0, 0.4688, 0.0, 0.4688, 0.0, 0.4688, 0.0, 0.5312, 0.0, 0.5312, 0.0, 0.5938, 0.8447, 0.5312, 0.8447, 0.5312, 0.8447, 0.5625, 0.8447, 0.5938, 0.8447, 0.5312, 0.6875, 0.5312, 0.625, 0.5312, 0.625, 0.5312, 0.6875, 0.625, 0.8447, 0.625, 0.8447, 0.625, 0.8447, 0.625, 0.8447, 0.375, 0.0, 0.4375, 0.0, 0.4375, 0.0, 0.375, 0.0, 0.625, 0.8125, 0.625, 0.8125, 0.625, 0.8125, 0.625, 0.8125, 0.625, 0.8125, 0.4688, 0.9375, 0.4062, 0.9375, 0.4062, 0.9375, 0.4688, 0.9375, 0.125, 0.5625, 0.125, 0.6562, 0.125, 0.6562, 0.125, 0.5625, 0.625, 0.75, 0.625, 0.75, 0.625, 0.75, 0.625, 0.75, 0.4688, 0.0, 0.375, 0.0, 0.375, 0.0, 0.4688, 0.0, 0.625, 0.0, 0.625, 0.0, 0.625, 0.0, 0.625, 0.0, 0.4375, 0.0, 0.4375, 0.0, 0.375, 0.0, 0.375, 0.0, 0.625, 0.25, 0.625, 0.25, 0.625, 0.25, 0.625, 0.25, 0.5312, 0.0, 0.5312, 0.0, 0.5312, 0.0, 0.5312, 0.0, 0.375, 0.0, 0.4375, 0.0, 0.4375, 0.0, 0.375, 0.0, 0.625, 0.25, 0.625, 0.3125, 0.625, 0.3125, 0.625, 0.25, 0.5312, 0.0, 0.5312, 0.0, 0.4688, 0.0, 0.4688, 0.0, 0.4688, 0.0, 0.375, 0.0, 0.375, 0.0, 0.4062, 0.0, 0.4062, 0.0, 0.4688, 0.0, 0.4688, 0.0, 0.5312, 0.0, 0.5312, 0.0, 0.5938, 0.0, 0.5938, 0.0, 0.625, 0.0, 0.625, 0.0, 0.625, 0.0, 0.625, 0.0, 0.625, 0.0, 0.625, 0.0, 0.625, 0.0, 0.625, 0.0, 0.625, 0.0, 0.625, 0.0, 0.625, 0.0, 0.625, 0.0, 0.625, 0.0, 0.625, 0.0, 0.625, 0.0, 0.625, 0.0, 0.5938, 0.0, 0.5938, 0.0, 0.625, 0.0, 0.625, 0.0, 0.625, 0.0, 0.625, 0.0, 0.625, 0.25, 0.625, 0.25, 0.625, 0.25, 0.625, 0.25, 0.5938, 0.25, 0.5938, 0.25, 0.5938, 0.25, 0.5938, 0.25, 0.4062, 0.5625, 0.4688, 0.5625, 0.4688, 0.5938, 0.4062, 0.5938, 0.5312, 0.25, 0.5312, 0.25, 0.5312, 0.25, 0.5312, 0.25, 0.625, 0.4053, 0.625, 0.4375, 0.625, 0.4375, 0.625, 0.4053, 0.625, 0.9375, 0.625, 0.9375, 0.625, 0.9375, 0.625, 0.9375, 0.4688, 0.625, 0.4688, 0.6875, 0.4062, 0.6875, 0.4062, 0.625, 0.625, 0.0, 0.625, 0.0, 0.625, 0.0, 0.625, 0.0, 0.5312, 0.0, 0.5938, 0.0, 0.5938, 0.0, 0.5312, 0.0, 0.625, 0.5, 0.625, 0.25, 0.625, 0.25, 0.625, 0.25, 0.625, 0.25, 0.625, 0.25, 0.625, 0.0, 0.625, 0.0, 0.625, 0.0, 0.625, 0.75, 0.625, 0.75, 0.625, 5.257e-07, 0.625, 0.0, 0.625, 0.0, 0.625, 5.257e-07, 0.5938, 0.125, 0.5938, 0.125, 0.5312, 0.125, 0.5312, 0.125, 0.5312, 0.0, 0.5312, 0.0, 0.5312, 0.0, 0.5312, 0.0, 0.5312, 0.25, 0.5938, 0.25, 0.5938, 0.25, 0.5312, 0.25, 0.5938, 0.75, 0.5938, 0.75, 0.5938, 0.75, 0.5938, 0.75, 0.5938, 0.75, 0.625, 0.0, 0.625, 0.0, 0.625, 0.0, 0.625, 0.0, 0.625, 0.0, 0.5938, 0.9375, 0.5312, 0.9375, 0.5312, 0.9375, 0.5625, 0.9375, 0.5938, 0.9375, 0.5312, 0.8447, 0.5312, 0.8125, 0.5312, 0.8125, 0.5312, 0.8447, 0.5938, 0.0, 0.5312, 0.0, 0.625, 0.0, 0.5312, 0.0, 0.5938, 0.0, 0.5938, 0.0, 0.5312, 0.0, 0.5, 0.0, 0.625, 0.0, 0.625, 0.0, 0.625, 0.0, 0.625, 0.0, 0.625, 0.0, 0.625, 0.0, 0.625, 0.0, 0.625, 0.0, 0.625, 0.0, 0.625, 0.0, 0.625, 0.0, 0.625, 0.0, 0.5938, 0.0, 0.625, 0.8125, 0.625, 0.9375, 0.625, 0.9375, 0.625, 0.8125, 0.625, 0.0, 0.625, 0.0, 0.625, 0.0, 0.625, 0.0, 0.625, 0.0, 0.625, 0.0, 0.625, 0.0, 0.625, 0.0, 0.5938, 0.0, 0.5312, 0.0, 0.5312, 0.0, 0.5938, 0.0, 0.625, 0.4053, 0.625, 0.4053, 0.625, 0.4375, 0.625, 0.4375, 0.4375, 0.0, 0.375, 0.0, 0.375, 0.0, 0.625, 0.0, 0.625, 0.0, 0.375, 0.0, 0.375, 0.0, 0.4375, 0.0, 0.625, 0.5, 0.375, 0.5, 0.375, 0.3125, 0.4688, 0.3125, 0.4688, 0.25, 0.375, 0.25, 0.375, 0.25, 0.4688, 0.25, 0.4688, 0.25, 0.5312, 0.25, 0.5312, 0.25, 0.5938, 0.25, 0.5938, 0.25, 0.625, 0.25, 0.625, 0.25, 0.625, 0.25, 0.625, 0.25, 0.625, 0.25, 0.625, 0.3427, 0.625, 0.3427, 0.625, 0.3125, 0.625, 0.25, 0.625, 0.25, 0.625, 0.3125, 0.625, 0.3427, 0.5625, 0.3125, 0.5938, 0.3125, 0.5938, 0.25, 0.5312, 0.25, 0.5312, 0.3125, 0.5312, 0.3427, 0.4375, 0.4053, 0.5312, 0.4053, 0.5312, 0.4375, 0.5938, 0.4375, 0.5938, 0.4053, 0.625, 0.4053, 0.625, 0.4375, 0.625, 0.4375, 0.625, 0.4053, 0.625, 0.4053, 0.4688, 0.625, 0.4688, 0.6875, 0.4688, 0.6875, 0.4688, 0.625, 0.5938, 0.125, 0.5938, 0.1875, 0.5938, 0.1875, 0.5938, 0.125, 0.5938, 0.25, 0.5312, 0.25, 0.5312, 0.25, 0.5938, 0.25, 0.5938, 0.9073, 0.5938, 0.9375, 0.5938, 0.9375, 0.5938, 0.9073, 0.5, 0.0, 0.5312, 0.0, 0.625, 0.0, 0.625, 0.0, 0.625, 0.0, 0.625, 0.0, 0.625, 0.0, 0.625, 0.0, 0.625, 0.0, 0.625, 0.0, 0.625, 0.0, 0.625, 0.0, 0.5938, 0.0, 0.5938, 0.0, 0.5625, 0.0, 0.5312, 0.0, 0.5312, 0.0, 0.5312, 0.0, 0.5, 0.0, 0.4688, 0.0, 0.4688, 0.0, 0.4375, 0.0, 0.4062, 0.0, 0.4062, 0.0, 0.4062, 0.0, 0.375, 0.0, 0.375, 0.0, 0.4062, 0.0, 0.4062, 0.0, 0.4375, 0.0, 0.4688, 0.0, 0.4688, 0.0, 0.5, 0.0, 0.375, 0.0, 0.375, 0.0, 0.4688, 0.0, 0.4688, 0.0, 0.625, 0.0, 0.625, 0.0, 0.625, 0.0, 0.625, 0.0, 0.625, 0.1875, 0.625, 0.125, 0.625, 0.125, 0.625, 0.1875, 0.375, 0.25, 0.375, 0.25, 0.4688, 0.25, 0.4688, 0.25, 0.4688, 0.75, 0.4688, 0.75, 0.4688, 0.75, 0.4688, 0.75, 0.375, 0.1875, 0.375, 0.09375, 0.4688, 0.09375, 0.4688, 0.1875, 0.4688, 0.3125, 0.375, 0.3125, 0.375, 0.3125, 0.4688, 0.3125, 0.625, 0.4375, 0.625, 0.4053, 0.625, 0.4053, 0.625, 0.4375, 0.625, 0.1875, 0.625, 0.1562, 0.625, 0.125, 0.625, 0.125, 0.625, 0.1875, 0.625, 0.0, 0.625, 0.0, 0.625, 0.0, 0.625, 8.761e-08, 0.625, 8.761e-08, 0.625, 0.8125, 0.625, 0.8125, 0.625, 0.8447, 0.625, 0.8447, 0.625, 0.8447, 0.625, 0.8125, 0.4688, 0.25, 0.4688, 0.25, 0.4688, 0.25, 0.4688, 0.25, 0.4688, 0.25, 0.625, 0.0, 0.625, 0.0, 0.625, 0.0, 0.625, 0.0, 0.625, 0.0, 0.625, 0.25, 0.625, 0.25, 0.625, 0.25, 0.625, 0.25, 0.625, 0.25, 0.4062, 0.5938, 0.4688, 0.5938, 0.5312, 0.5938, 0.5938, 0.5938, 0.625, 0.5938, 0.625, 0.5938, 0.625, 0.5625, 0.625, 0.5625, 0.625, 0.75, 0.625, 0.75, 0.625, 0.75, 0.5938, 0.75, 0.5312, 0.75, 0.5312, 0.75, 0.5938, 0.75, 0.5938, 0.75, 0.625, 0.75, 0.625, 0.75, 0.625, 0.75, 0.625, 0.75, 0.625, 0.75, 0.375, 0.75, 0.375, 0.75, 0.4062, 0.75, 0.4062, 0.75, 0.4688, 0.75, 0.4688, 0.75, 0.4062, 0.75, 0.375, 0.75, 0.375, 0.7188, 0.4062, 0.7188, 0.4062, 0.75, 0.4688, 0.75, 0.5, 0.75, 0.5, 0.7188, 0.5312, 0.7188, 0.5312, 0.75, 0.5938, 0.75, 0.625, 0.75, 0.625, 0.75, 0.625, 0.7188, 0.625, 0.6875, 0.625, 0.625, 0.625, 0.625, 0.625, 0.6562, 0.5938, 0.6562, 0.5938, 0.625, 0.5312, 0.625, 0.4688, 0.625, 0.4062, 0.625, 0.375, 0.625, 0.375, 0.5938, 0.625, 0.6875, 0.625, 0.6875, 0.625, 0.6875, 0.625, 0.6875, 0.625, 0.6875, 0.5938, 0.0, 0.5938, 0.0, 0.5938, 0.0, 0.5938, 0.0, 0.375, 0.75, 0.4062, 0.75, 0.4062, 0.75, 0.375, 0.75, 0.4062, 0.5938, 0.4062, 0.5625, 0.4062, 0.5625, 0.4062, 0.5938, 0.4688, 0.5938, 0.4062, 0.5938, 0.4062, 0.5938, 0.4688, 0.5938, 0.5938, 0.6875, 0.5312, 0.6875, 0.5312, 0.6875, 0.5938, 0.6875, 0.4688, 0.5625, 0.4688, 0.5938, 0.4688, 0.5938, 0.4688, 0.5625, 0.625, 0.25, 0.625, 0.25, 0.625, 0.25, 0.625, 0.25, 0.5312, 0.75, 0.5938, 0.75, 0.5938, 0.75, 0.5312, 0.75, 0.4062, 0.0, 0.4062, 0.0, 0.4062, 0.0, 0.4062, 0.0, 0.4062, 0.0, 0.625, 0.7188, 0.625, 0.7188, 0.625, 0.7188, 0.625, 0.7188, 0.625, 0.7188, 0.625, 0.75, 0.625, 0.75, 0.625, 0.7188, 0.4062, 0.75, 0.4688, 0.75, 0.4688, 0.75, 0.4062, 0.75, 0.5938, 0.5625, 0.5938, 0.5938, 0.5938, 0.5938, 0.5938, 0.5625, 0.4062, 0.6875, 0.4062, 0.625, 0.4062, 0.625, 0.4062, 0.6875, 0.4062, 0.75, 0.4062, 0.75, 0.4062, 0.75, 0.4062, 0.75, 0.4062, 0.75, 0.625, 0.5938, 0.625, 0.5937, 0.625, 0.5937, 0.625, 0.5938, 0.625, 0.5938, 0.5938, 0.75, 0.625, 0.75, 0.625, 0.75, 0.625, 0.75, 0.5938, 0.75, 0.5625, 0.0, 0.5312, 0.0, 0.5312, 0.0, 0.5312, 0.0, 0.5625, 0.0, 0.5938, 0.0, 0.5938, 0.0, 0.5938, 0.0, 0.5938, 0.0, 0.5938, 0.0, 0.5938, 0.0, 0.5938, 0.0, 0.625, 0.0, 0.625, 0.0, 0.625, 0.0, 0.625, 0.0, 0.5312, 0.0, 0.5312, 0.0, 0.5312, 0.0, 0.5312, 0.0, 0.5938, 0.75, 0.5938, 0.75, 0.5312, 0.75, 0.5312, 0.75, 0.625, 0.75, 0.625, 0.75, 0.625, 0.75, 0.625, 0.75, 0.625, 0.75, 0.5938, 0.0, 0.5938, 0.0, 0.5938, 0.0, 0.5938, 0.0, 0.625, 0.0, 0.625, 0.0, 0.625, 0.0, 0.625, 0.0, 0.625, 0.0, 0.5312, 0.0, 0.5312, 0.0, 0.5312, 0.0, 0.5312, 0.0, 0.5938, 0.0, 0.5938, 0.0, 0.5938, 0.0, 0.5938, 0.0, 0.5312, 0.0, 0.5938, 0.0, 0.5938, 0.0, 0.5625, 0.0, 0.5312, 0.0, 0.4062, 0.0, 0.4688, 0.0, 0.4688, 0.0, 0.4375, 0.0, 0.4062, 0.0, 0.4688, 0.0, 0.4688, 0.0, 0.4688, 0.0, 0.4688, 0.0, 0.4062, 0.0, 0.4062, 0.0, 0.4062, 0.0, 0.4062, 0.0, 0.5312, 0.0, 0.5312, 0.0, 0.5312, 0.0, 0.5312, 0.0, 0.4688, 0.0, 0.4688, 0.0, 0.4688, 0.0, 0.4688, 0.0, 0.5938, 0.0, 0.5938, 0.0, 0.5938, 0.0, 0.5938, 0.0, 0.5938, 0.0, 0.625, 0.0, 0.625, 0.0, 0.625, 0.0, 0.625, 0.0, 0.625, 0.0, 0.4062, 0.0, 0.4062, 0.0, 0.4062, 0.0, 0.4062, 0.0, 0.625, 0.0, 0.625, 0.0, 0.625, 0.0, 0.625, 0.0, 0.625, 0.0, 0.625, 0.0, 0.625, 0.0, 0.625, 0.0, 0.5312, 0.7188, 0.5938, 0.7188, 0.5938, 0.7188, 0.5312, 0.7188, 0.625, 0.0, 0.625, 0.0, 0.625, 0.0, 0.625, 0.0, 0.625, 0.0, 0.625, 0.0, 0.625, 0.0, 0.625, 0.0, 0.625, 0.0, 0.625, 0.0, 0.625, 0.0, 0.625, 0.0, 0.625, 0.0, 0.625, 0.0, 0.625, 0.0, 0.625, 0.0, 0.625, 0.0, 0.625, 0.0, 0.625, 0.0, 0.625, 0.0, 0.625, 0.0, 0.625, 0.0, 0.625, 0.0, 0.5938, 0.125, 0.5938, 0.1875, 0.5312, 0.1875, 0.5312, 0.125, 0.625, 0.0, 0.625, 0.0, 0.625, 0.0, 0.625, 0.0, 0.625, 0.0, 0.625, 0.0, 0.625, 0.0, 0.625, 0.0, 0.625, 0.0, 0.625, 0.0, 0.625, 0.0, 0.4375, 0.0, 0.4062, 0.0, 0.4062, 0.0, 0.4062, 0.0, 0.4375, 0.0, 0.4688, 0.0, 0.4688, 0.0, 0.4688, 0.0, 0.625, 0.0, 0.625, 0.0, 0.625, 0.0, 0.625, 0.0, 0.625, 0.0, 0.625, 0.0, 0.625, 0.0, 0.625, 0.0, 0.5625, 0.0, 0.5312, 0.0, 0.5312, 0.0, 0.5312, 0.0, 0.5625, 0.0, 0.5938, 0.0, 0.5938, 0.0, 0.5938, 0.0, 0.625, 0.0, 0.625, 0.0, 0.625, 0.0, 0.625, 0.0, 0.625, 0.0, 0.625, 0.0, 0.625, 0.0, 0.625, 0.0, 0.625, 0.0, 0.625, 0.0, 0.625, 0.0, 0.625, 0.0, 0.625, 0.0, 0.625, 0.0, 0.625, 0.0, 0.625, 0.0, 0.625, 0.0, 0.625, 0.0, 0.625, 0.0, 0.625, 0.0, 0.625, 0.0, 0.625, 0.0, 0.625, 0.0, 0.625, 0.0, 0.625, 0.0, 0.625, 0.0, 0.625, 0.0, 0.625, 0.0, 0.625, 0.0, 0.625, 0.0, 0.625, 0.0, 0.625, 0.0, 0.625, 0.0, 0.625, 0.0, 0.625, 0.0, 0.625, 0.0, 0.625, 0.0, 0.625, 0.0, 0.625, 0.0, 0.625, 0.0, 0.625, 0.0, 0.625, 0.0, 0.625, 0.0, 0.625, 0.0, 0.625, 0.0, 0.625, 0.0, 0.625, 0.0, 0.625, 0.0, 0.625, 0.0, 0.625, 0.0, 0.625, 0.0, 0.625, 0.0, 0.625, 0.0, 0.625, 0.0, 0.625, 0.8125, 0.625, 0.8125, 0.625, 0.8125, 0.625, 0.8125, 0.5312, 0.0, 0.5312, 0.0, 0.5938, 0.0, 0.5938, 0.0, 0.625, 0.0, 0.625, 0.0, 0.625, 0.0, 0.625, 0.0, 0.625, 0.0, 0.625, 0.0, 0.625, 0.0, 0.625, 0.0, 0.5938, 0.0, 0.5312, 0.0, 0.5312, 0.0, 0.5938, 0.0, 0.625, 0.0, 0.625, 0.0, 0.625, 0.0, 0.625, 0.0, 0.125, 0.75, 0.125, 0.75, 0.125, 0.75, 0.125, 0.75, 0.125, 0.75, 0.125, 0.75, 0.125, 0.75, 0.125, 0.75, 0.125, 0.75, 0.125, 0.75, 0.125, 0.75, 0.125, 0.75, 0.125, 0.75, 0.125, 0.6562, 0.125, 0.5625, 0.125, 0.5, 0.125, 0.5, 0.125, 0.5, 0.125, 0.5, 0.125, 0.5, 0.125, 0.5, 0.1875, 0.5, 0.375, 0.5, 0.375, 0.5938, 0.375, 0.625, 0.375, 0.7188, 0.375, 0.75, 0.375, 0.75, 0.375, 0.75, 0.2803, 0.75, 0.2177, 0.75, 0.125, 0.75, 0.125, 0.75, 0.125, 0.75, 0.125, 0.75, 0.125, 0.75, 0.125, 0.75, 0.125, 0.75, 0.125, 0.75, 0.125, 0.75, 0.125, 0.75, 0.375, 0.09375, 0.4688, 0.09375, 0.4688, 0.09375, 0.375, 0.09375, 0.5938, 0.0, 0.5312, 0.0, 0.5312, 0.0, 0.5938, 0.0, 0.4688, 0.0, 0.4688, 0.0, 0.4688, 0.0, 0.4688, 0.0, 0.5312, 0.0, 0.5938, 0.0, 0.5938, 0.0, 0.5312, 0.0, 0.4688, 0.0, 0.4688, 0.0, 0.375, 0.0, 0.375, 0.0, 0.375, 0.0, 0.375, 0.0, 0.4688, 0.0, 0.4688, 0.0, 0.5312, 0.0, 0.5312, 0.0, 0.5312, 0.0, 0.5312, 0.0, 0.4688, 0.1875, 0.375, 0.1875, 0.375, 0.1875, 0.4688, 0.1875, 0.4688, 0.25, 0.4688, 0.25, 0.375, 0.25, 0.375, 0.25, 0.625, 2.628e-07, 0.625, 8.761e-08, 0.625, 8.761e-08, 0.625, 2.628e-07, 0.625, 0.1875, 0.625, 0.1875, 0.625, 0.1875, 0.625, 0.1875, 0.5938, 0.0, 0.5312, 0.0, 0.5312, 0.0, 0.5625, 0.0, 0.5938, 0.0, 0.625, 0.0, 0.625, 0.0, 0.625, 0.0, 0.625, 0.0, 0.625, 0.0, 0.625, 0.0, 0.625, 0.0, 0.625, 0.0, 0.625, 0.0, 0.5938, 0.4053, 0.5938, 0.4375, 0.5312, 0.4375, 0.5312, 0.4053, 0.125, 0.5, 0.125, 0.5, 0.1875, 0.5, 0.1875, 0.5, 0.375, 0.25, 0.4688, 0.25, 0.4688, 0.25, 0.375, 0.25, 0.5938, 0.25, 0.5938, 0.25, 0.5312, 0.25, 0.5312, 0.25, 0.625, 0.25, 0.625, 0.25, 0.625, 0.25, 0.625, 0.25, 0.625, 0.25, 0.625, 0.3125, 0.625, 0.3125, 0.625, 0.25, 0.625, 0.25, 0.625, 0.25, 0.625, 0.25, 0.625, 0.25, 0.5312, 0.0, 0.5938, 0.0, 0.5938, 0.0, 0.5625, 0.0, 0.5312, 0.0, 0.625, 0.25, 0.625, 0.25, 0.625, 0.25, 0.625, 0.25, 0.125, 0.5, 0.125, 0.5, 0.125, 0.5, 0.125, 0.5, 0.4688, 0.0, 0.4688, 0.0, 0.4688, 0.0, 0.4688, 0.0, 0.4688, 0.0, 0.4688, 0.0, 0.375, 0.0, 0.4375, 0.0, 0.4375, 0.0, 0.375, 0.0, 0.625, 0.25, 0.625, 0.25, 0.625, 0.25, 0.625, 0.25, 0.625, 0.25, 0.625, 0.25, 0.625, 0.25, 0.625, 0.25, 0.625, 0.4375, 0.625, 0.4053, 0.625, 0.4053, 0.625, 0.4375, 0.5312, 0.4053, 0.5938, 0.4053, 0.5938, 0.4053, 0.5312, 0.4053, 0.5938, 0.4053, 0.5938, 0.4375, 0.5938, 0.4375, 0.5938, 0.4053, 0.625, 0.4053, 0.625, 0.4053, 0.625, 0.4053, 0.625, 0.4053, 0.5312, 0.3125, 0.5312, 0.25, 0.5312, 0.25, 0.5312, 0.3125, 0.625, 0.25, 0.625, 0.25, 0.625, 0.25, 0.625, 0.25, 0.5312, 0.4375, 0.5312, 0.4053, 0.5312, 0.4053, 0.5312, 0.4375, 0.5938, 0.0, 0.5938, 0.0, 0.5938, 0.0, 0.5938, 0.0, 0.5938, 0.0, 0.625, 0.25, 0.625, 0.25, 0.625, 0.25, 0.625, 0.25, 0.625, 0.3125, 0.625, 0.25, 0.625, 0.25, 0.625, 0.3125, 0.4688, 0.25, 0.4688, 0.25, 0.375, 0.25, 0.375, 0.25, 0.4688, 0.9073, 0.4062, 0.9073, 0.375, 0.9073, 0.375, 0.8447, 0.4062, 0.8447, 0.4688, 0.8447, 0.5312, 0.8447, 0.5938, 0.8447, 0.5938, 0.9073, 0.5312, 0.9073, 0.5312, 0.9375, 0.5, 0.9375, 0.5, 0.9073, 0.625, 0.3125, 0.625, 0.3125, 0.625, 0.3125, 0.625, 0.3125, 0.625, 0.75, 0.625, 0.75, 0.625, 0.75, 0.625, 0.75, 0.625, 0.25, 0.625, 0.25, 0.625, 0.25, 0.625, 0.25, 0.625, 0.4375, 0.625, 0.4375, 0.625, 0.4375, 0.625, 0.4375, 0.625, 0.4375, 0.625, 0.3125, 0.625, 0.25, 0.625, 0.25, 0.625, 0.3125, 0.5938, 0.625, 0.5938, 0.6875, 0.5312, 0.6875, 0.5312, 0.625, 0.4688, 0.0, 0.375, 0.0, 0.375, 0.0, 0.4688, 0.0, 0.625, 0.25, 0.625, 0.25, 0.625, 0.25, 0.625, 0.25, 0.5938, 0.7188, 0.5938, 0.75, 0.5312, 0.75, 0.5312, 0.7188, 0.4688, 0.7188, 0.4688, 0.75, 0.4062, 0.75, 0.4062, 0.7188, 0.5312, 0.5625, 0.5938, 0.5625, 0.5938, 0.5938, 0.5312, 0.5938, 0.375, 0.0, 0.625, 0.0, 0.625, 0.0, 0.625, 0.0, 0.625, 0.0, 0.625, 0.0, 0.5938, 0.0, 0.5938, 0.0, 0.5312, 0.0, 0.5312, 0.0, 0.5, 0.0, 0.4688, 0.0, 0.375, 0.0, 0.375, 0.0, 0.4375, 0.0, 0.4375, 0.0, 0.375, 0.0, 0.625, 0.5938, 0.625, 0.5625, 0.625, 0.5625, 0.625, 0.5938, 0.625, 0.25, 0.625, 0.25, 0.625, 0.25, 0.625, 0.25, 0.625, 0.25, 0.4062, 0.7188, 0.4688, 0.7188, 0.4688, 0.7188, 0.4062, 0.7188, 0.4688, 0.0, 0.4375, 0.0, 0.4062, 0.0, 0.4062, 0.0, 0.4375, 0.0, 0.4688, 0.0, 0.4062, 0.0, 0.4688, 0.0, 0.4688, 0.0, 0.4375, 0.0, 0.4062, 0.0, 0.125, 0.5, 0.125, 0.5, 0.125, 0.5, 0.125, 0.5, 0.625, 0.6875, 0.625, 0.625, 0.625, 0.625, 0.625, 0.6875, 0.4688, 0.7188, 0.4688, 0.75, 0.4688, 0.75, 0.4688, 0.7188, 0.5938, 0.625, 0.5938, 0.6562, 0.5938, 0.6875, 0.5938, 0.6875, 0.5938, 0.625, 0.4688, 0.6875, 0.4062, 0.6875, 0.4062, 0.6875, 0.4688, 0.6875, 0.625, 0.5938, 0.625, 0.5938, 0.625, 0.5938, 0.625, 0.5938, 0.4062, 0.0, 0.4062, 0.0, 0.4062, 0.0, 0.4062, 0.0, 0.4062, 0.0, 0.4062, 0.0, 0.5312, 0.75, 0.5312, 0.7188, 0.5312, 0.7188, 0.5312, 0.75, 0.625, 0.25, 0.625, 0.25, 0.625, 0.25, 0.625, 0.25, 0.625, 0.25, 0.625, 0.25, 0.625, 0.25, 0.5938, 0.25, 0.5938, 0.25, 0.625, 0.25, 0.625, 0.25, 0.5938, 0.7188, 0.5938, 0.75, 0.5938, 0.75, 0.5938, 0.7188, 0.4062, 0.0, 0.4688, 0.0, 0.4688, 0.0, 0.4375, 0.0, 0.4062, 0.0, 0.625, 0.625, 0.625, 0.6875, 0.625, 0.6875, 0.625, 0.625, 0.625, 0.5625, 0.625, 0.5938, 0.625, 0.5938, 0.625, 0.5625, 0.4062, 0.75, 0.4062, 0.7188, 0.4062, 0.7188, 0.4062, 0.75, 0.625, 0.5938, 0.625, 0.5625, 0.625, 0.5625, 0.625, 0.5938, 0.5312, 0.5938, 0.5312, 0.5625, 0.5312, 0.5625, 0.5312, 0.5938, 0.625, 0.125, 0.625, 0.1875, 0.625, 0.1875, 0.625, 0.125, 0.625, 0.625, 0.625, 0.6875, 0.625, 0.6875, 0.625, 0.625, 0.625, 0.4053, 0.625, 0.4053, 0.625, 0.4053, 0.625, 0.4053, 0.625, 0.25, 0.625, 0.25, 0.625, 0.25, 0.625, 0.25, 0.625, 0.625, 0.625, 0.6875, 0.625, 0.6875, 0.625, 0.625, 0.625, 0.75, 0.625, 0.75, 0.625, 0.75, 0.625, 0.75, 0.625, 0.0, 0.625, 0.0, 0.625, 0.0, 0.625, 0.0, 0.625, 0.0, 0.5938, 0.75, 0.5312, 0.75, 0.5312, 0.75, 0.5938, 0.75, 0.625, 0.75, 0.625, 0.7187, 0.625, 0.7187, 0.625, 0.75, 0.625, 0.7188, 0.625, 0.75, 0.625, 0.75, 0.625, 0.7188, 0.375, 0.0, 0.4688, 0.0, 0.625, 0.0, 0.625, 0.0, 0.625, 0.0, 0.625, 0.0, 0.625, 0.0, 0.625, 0.0, 0.625, 0.0, 0.5938, 0.0, 0.5312, 0.0, 0.4375, 0.0, 0.375, 0.0, 0.4062, 0.8125, 0.4688, 0.8125, 0.4688, 0.8125, 0.4062, 0.8125, 0.5938, 0.8447, 0.5312, 0.8447, 0.5312, 0.8447, 0.5938, 0.8447, 0.4062, 0.9375, 0.4062, 0.9073, 0.4062, 0.9073, 0.4062, 0.9375, 0.5312, 0.8125, 0.5938, 0.8125, 0.5938, 0.8125, 0.5312, 0.8125, 0.625, 0.9375, 0.625, 0.9073, 0.625, 0.9073, 0.625, 0.9375, 0.625, 0.9073, 0.625, 0.9375, 0.625, 0.9375, 0.625, 0.9073, 0.4062, 0.0, 0.4375, 0.0, 0.4688, 0.0, 0.4688, 0.0, 0.4062, 0.0, 0.5938, 0.8125, 0.5938, 0.8447, 0.5938, 0.8447, 0.5938, 0.8125, 0.625, 0.9375, 0.625, 0.9375, 0.625, 0.9375, 0.625, 0.9375, 0.4688, 0.9073, 0.4688, 0.9375, 0.4688, 0.9375, 0.4688, 0.9073, 0.625, 0.8125, 0.625, 0.8447, 0.625, 0.8447, 0.625, 0.8125, 0.5938, 0.9375, 0.5312, 0.9375, 0.5312, 0.9375, 0.5938, 0.9375, 0.4688, 0.8125, 0.4688, 0.8447, 0.4688, 0.8447, 0.4688, 0.8125, 0.625, 0.9073, 0.625, 0.9375, 0.625, 0.9375, 0.625, 0.9073, 0.4062, 0.8125, 0.4375, 0.8125, 0.4688, 0.8125, 0.4688, 0.8447, 0.4375, 0.8447, 0.4062, 0.8447, 0.5312, 0.9073, 0.5938, 0.9073, 0.5938, 0.9073, 0.5312, 0.9073, 0.625, 0.8447, 0.625, 0.8125, 0.625, 0.8125, 0.625, 0.8447, 0.4062, 0.8447, 0.4062, 0.8125, 0.4062, 0.8125, 0.4062, 0.8447, 0.4062, 0.9375, 0.4062, 0.9073, 0.4062, 0.9073, 0.4062, 0.9375, 0.625, 0.8125, 0.625, 0.8447, 0.625, 0.8447, 0.625, 0.8125, 0.5312, 0.8125, 0.5938, 0.8125, 0.5938, 0.8125, 0.5625, 0.8125, 0.5312, 0.8125, 0.625, 0.8447, 0.625, 0.8125, 0.625, 0.8125, 0.625, 0.8447, 0.5312, 0.8447, 0.5312, 0.8125, 0.5312, 0.8125, 0.5312, 0.8447, 0.5312, 0.9375, 0.5312, 0.9073, 0.5312, 0.9073, 0.5312, 0.9375, 0.5938, 0.8125, 0.5938, 0.8447, 0.5938, 0.8447, 0.5938, 0.8125, 0.5938, 0.9073, 0.5938, 0.9375, 0.5938, 0.9375, 0.5938, 0.9073, 0.4688, 0.8125, 0.4688, 0.8447, 0.4688, 0.8447, 0.4688, 0.8125, 0.4062, 0.8447, 0.4062, 0.8125, 0.4062, 0.8125, 0.4062, 0.8447, 0.4688, 0.9073, 0.4688, 0.9375, 0.4688, 0.9375, 0.4688, 0.9073, 0.5625, 0.9073, 0.5938, 0.9073, 0.5938, 0.9375, 0.5625, 0.9375, 0.5312, 0.9375, 0.5312, 0.9073, 0.625, 0.6875, 0.625, 0.625, 0.625, 0.625, 0.625, 0.6875, 0.5938, 0.0, 0.5312, 0.0, 0.5312, 0.0, 0.5625, 0.0, 0.5938, 0.0, 0.5312, 0.8125, 0.5625, 0.8125, 0.5938, 0.8125, 0.5938, 0.8447, 0.5625, 0.8447, 0.5312, 0.8447, 0.4062, 0.9073, 0.4688, 0.9073, 0.4688, 0.9073, 0.4375, 0.9073, 0.4062, 0.9073, 0.625, 0.9375, 0.625, 0.9375, 0.625, 0.9375, 0.625, 0.9375, 0.625, 0.9375, 0.5, 0.0, 0.5312, 0.0, 0.5312, 0.0, 0.5, 0.0, 0.625, 0.0, 0.625, 0.0, 0.625, 0.0, 0.625, 0.0, 0.625, 0.0, 0.375, 0.0, 0.375, 0.0, 0.4375, 0.0, 0.4375, 0.0, 0.4688, 0.0, 0.4688, 0.0, 0.4688, 0.0, 0.4688, 0.0, 0.4062, 0.0, 0.4375, 0.0, 0.4688, 0.0, 0.4688, 0.0, 0.4062, 0.0, 0.4062, 0.0, 0.4062, 0.0, 0.4062, 0.0, 0.4062, 0.0, 0.5312, 0.0, 0.5625, 0.0, 0.5938, 0.0, 0.5938, 0.0, 0.5312, 0.0, 0.4688, 0.0, 0.4688, 0.0, 0.4688, 0.0, 0.4688, 0.0, 0.4062, 0.0, 0.4375, 0.0, 0.4688, 0.0, 0.4688, 0.0, 0.4375, 0.0, 0.4062, 0.0, 0.4062, 0.0, 0.4688, 0.0, 0.4688, 0.0, 0.4062, 0.0, 0.4688, 0.0, 0.4688, 0.0, 0.4062, 0.0, 0.4062, 0.0, 0.625, 0.0, 0.625, 0.0, 0.625, 0.0, 0.625, 0.0, 0.5, 0.0, 0.5312, 0.0, 0.5938, 0.0, 0.625, 0.0, 0.625, 0.0, 0.625, 0.0, 0.625, 0.0, 0.625, 0.0, 0.625, 0.0, 0.625, 0.0, 0.4688, 0.0, 0.625, 0.0, 0.625, 0.0, 0.625, 0.0, 0.625, 0.0, 0.4062, 0.0, 0.4062, 0.0, 0.4062, 0.0, 0.4062, 0.0, 0.625, 0.0, 0.625, 0.0, 0.625, 0.0, 0.625, 0.0, 0.625, 0.0, 0.625, 0.0, 0.625, 0.0, 0.625, 0.0, 0.625, 0.0, 0.5312, 0.0, 0.5625, 0.0, 0.5938, 0.0, 0.5938, 0.0, 0.5312, 0.0, 0.625, 0.0, 0.625, 0.0, 0.625, 0.0, 0.625, 0.0, 0.5625, 0.0, 0.5312, 0.0, 0.5312, 0.0, 0.5938, 0.0, 0.5938, 0.0, 0.5312, 0.0, 0.5312, 0.0, 0.5312, 0.0, 0.5312, 0.0, 0.5312, 0.0, 0.5312, 0.0, 0.5312, 0.0, 0.5312, 0.0, 0.5938, 0.0, 0.5938, 0.0, 0.5938, 0.0, 0.5938, 0.0, 0.5938, 0.0, 0.5938, 0.0, 0.5938, 0.0, 0.5938, 0.0, 0.625, 0.0, 0.625, 0.0, 0.625, 0.0, 0.625, 0.0, 0.5625, 0.0, 0.5312, 0.0, 0.5312, 0.0, 0.5938, 0.0, 0.5938, 0.0, 0.5938, 0.0, 0.5312, 0.0, 0.5312, 0.0, 0.5938, 0.0, 0.4688, 0.0, 0.4375, 0.0, 0.4062, 0.0, 0.4062, 0.0, 0.4688, 0.0, 0.125, 0.75, 0.125, 0.75, 0.125, 0.75, 0.125, 0.75, 0.4375, 0.0, 0.4375, 0.0, 0.4375, 0.0, 0.4375, 0.0, 0.5312, 0.0, 0.5938, 0.0, 0.5938, 0.0, 0.5312, 0.0, 0.5938, 0.0, 0.5938, 0.0, 0.5938, 0.0, 0.5938, 0.0, 0.5938, 0.0, 0.5938, 0.0, 0.5312, 0.0, 0.5312, 0.0, 0.625, 0.0, 0.625, 0.0, 0.625, 0.0, 0.625, 0.0, 0.625, 0.0, 0.625, 0.0, 0.625, 0.0, 0.625, 0.0, 0.625, 0.0, 0.5312, 0.0, 0.5938, 0.0, 0.5938, 0.0, 0.5312, 0.0, 0.125, 0.75, 0.125, 0.75, 0.125, 0.75, 0.125, 0.75, 0.4375, 0.0, 0.4375, 0.0, 0.4375, 0.0, 0.4375, 0.0, 0.4688, 0.75, 0.4062, 0.75, 0.4062, 0.75, 0.4688, 0.75, 0.4375, 0.0, 0.4375, 0.0, 0.4375, 0.0, 0.4375, 0.0, 0.125, 0.75, 0.125, 0.75, 0.125, 0.75, 0.125, 0.75, 0.375, 0.0, 0.375, 0.0, 0.4375, 0.0, 0.4375, 0.0, 0.625, 0.0, 0.625, 0.0, 0.625, 0.0, 0.625, 0.0, 0.625, 0.25, 0.625, 0.0, 0.625, 0.0, 0.625, 0.0, 0.625, 0.0, 0.625, 0.0, 0.625, 0.0, 0.625, 0.0])
me_cube_002.materials.append(mat_material)
me_cube_002.materials.append(mat_material_001)
me_cube_002.update()

# ---- objects
ob_light = bpy.data.objects.new('Light', light_light)
ob_camera = bpy.data.objects.new('Camera', cam_camera)
ob_cube = bpy.data.objects.new('Cube', me_cube_002)

# ---- transforms, parenting, visibility, modifiers, constraints
ob_light.location = (4.076, 1.005, 5.904)
ob_light.rotation_euler = (0.6503, 0.05522, 1.866)
ob_light.lock_rotations_4d = False
ob_light.empty_display_type = 'ARROWS'
ob_light.color = (0.0, 0.0, 0.0, 0.0)
ob_light.lineart.crease_threshold = 0.0
ob_camera.location = (7.359, -6.926, 4.958)
ob_camera.rotation_euler = (1.109, 0.0, 0.8149)
ob_camera.lock_rotations_4d = False
ob_camera.empty_display_type = 'ARROWS'
ob_camera.color = (0.0, 0.0, 0.0, 0.0)
ob_camera.display_type = 'WIRE'
ob_camera.lineart.crease_threshold = 0.0
ob_cube.location = (1.487, 1.137, 0.0)
ob_cube.rotation_euler = (0.0, -0.0, 0.03747)
ob_cube.scale = (0.5709, 0.4765, 0.571)

# ---- collection membership
col_collection.objects.link(ob_light)
col_collection.objects.link(ob_camera)
col_collection.objects.link(ob_cube)

# ---- scene / render settings (as saved in the file)
scene.camera = ob_camera
scene.frame_start = 1; scene.frame_end = 250; scene.frame_set(1)
scene.render.engine = 'BLENDER_EEVEE_NEXT'
scene.cycles.sampling_pattern = 'TABULATED_SOBOL'
scene.cycles.use_light_tree = False
scene.view_settings.view_transform = 'Filmic'
bpy.context.view_layer.update()
